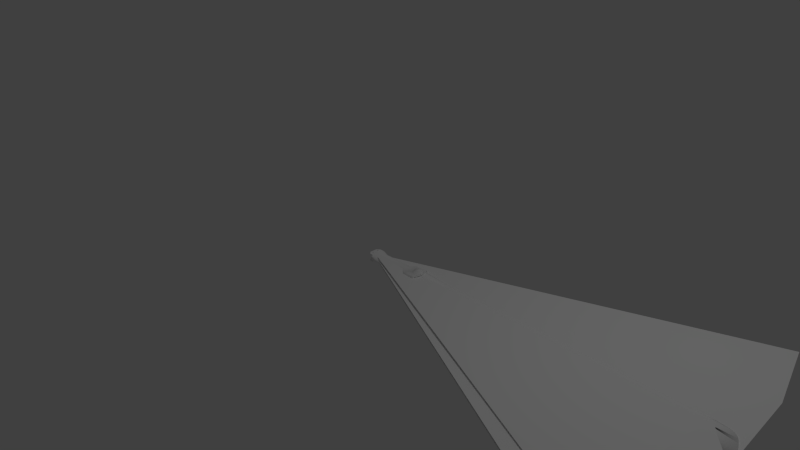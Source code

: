 # Source: blade.blend  (saved by Blender 2.69.0; exported with 4.5.12 LTS)
import bpy
from mathutils import Matrix  # noqa: F401  (used for matrix-valued properties, if any)

bpy.ops.wm.read_factory_settings(use_empty=True)
scene = bpy.context.scene
scene.name = 'Scene'

# ---- collections
col_collection_1 = bpy.data.collections.new('Collection 1'); scene.collection.children.link(col_collection_1)

# ---- materials (node trees are filled in below, after node groups)
mat_defaultwhite_001 = bpy.data.materials.new('DefaultWhite.001')
mat_defaultwhite_001.alpha_threshold = 0.0
mat_defaultwhite_001.use_transparent_shadow = False
mat_defaultwhite_001.diffuse_color = (1.0, 1.0, 1.0, 1.0)
mat_defaultwhite_001.specular_color = (0.5, 0.5, 0.5)
mat_defaultwhite_001.roughness = 0.5
mat_defaultwhite_001.line_color = (0.0, 0.0, 0.0, 1.0)

# ---- node groups
ng_auto_smooth = bpy.data.node_groups.new('Auto Smooth', 'GeometryNodeTree')
_s = ng_auto_smooth.interface.new_socket(name='Geometry', in_out='OUTPUT', socket_type='NodeSocketGeometry')
_s = ng_auto_smooth.interface.new_socket(name='Geometry', in_out='INPUT', socket_type='NodeSocketGeometry')
_s = ng_auto_smooth.interface.new_socket(name='Angle', in_out='INPUT', socket_type='NodeSocketFloat')
_s.subtype = 'ANGLE'
_s.min_value = 0.0
_s.max_value = 3.142
ng_auto_smooth.is_modifier = True
_N = ng_auto_smooth.nodes; _L = ng_auto_smooth.links
n0 = _N.new('NodeGroupOutput'); n0.name = 'Group Output'; n0.location = (480, -100)
n1 = _N.new('NodeGroupInput'); n1.name = 'Group Input'; n1.location = (-420, -300)
n2 = _N.new('NodeGroupInput'); n2.name = 'Group Input.001'; n2.location = (-60, -100)
n3 = _N.new('GeometryNodeSetShadeSmooth'); n3.name = 'Set Shade Smooth'; n3.location = (120, -100)
n3.domain = 'EDGE'
n4 = _N.new('GeometryNodeSetShadeSmooth'); n4.name = 'Set Shade Smooth.001'; n4.location = (300, -100)
n5 = _N.new('GeometryNodeInputMeshEdgeAngle'); n5.name = 'Edge Angle'; n5.location = (-420, -220)
n6 = _N.new('GeometryNodeInputEdgeSmooth'); n6.name = 'Is Edge Smooth'; n6.location = (-60, -160)
n7 = _N.new('GeometryNodeInputShadeSmooth'); n7.name = 'Is Face Smooth'; n7.location = (-240, -340)
n8 = _N.new('FunctionNodeBooleanMath'); n8.name = 'Boolean Math'; n8.location = (-60, -220)
n9 = _N.new('FunctionNodeCompare'); n9.name = 'Compare'; n9.location = (-240, -180)
n9.operation = 'LESS_EQUAL'
_L.new(n5.outputs[0], n9.inputs[0])
_L.new(n4.outputs[0], n0.inputs[0])
_L.new(n1.outputs[1], n9.inputs[1])
_L.new(n9.outputs[0], n8.inputs[0])
_L.new(n7.outputs[0], n8.inputs[1])
_L.new(n2.outputs[0], n3.inputs[0])
_L.new(n6.outputs[0], n3.inputs[1])
_L.new(n3.outputs[0], n4.inputs[0])
_L.new(n8.outputs[0], n3.inputs[2])
n0.is_active_output = True

# ---- material node trees

# ---- world
world_world = bpy.data.worlds.new('World'); scene.world = world_world
world_world.color = (0.05088, 0.05088, 0.05088)
world_world.use_sun_shadow = False
world_world.sun_shadow_jitter_overblur = 0.0
world_world.cycles.sampling_method = 'MANUAL'
world_world.cycles.sample_map_resolution = 256

# ---- cameras
cam_camera = bpy.data.cameras.new('Camera')
cam_camera.clip_end = 100.0
cam_camera.lens = 35.0
cam_camera.sensor_width = 32.0
cam_camera.sensor_height = 18.0
cam_camera.ortho_scale = 7.314
cam_camera.dof.focus_distance = 0.0
cam_camera.dof.aperture_fstop = 128.0

# ---- lights
light_lamp = bpy.data.lights.new('Lamp', 'POINT')
light_lamp.transmission_factor = 0.0
light_lamp.cutoff_distance = 30.0
light_lamp.energy = 100.0
light_lamp.shadow_buffer_clip_start = 1.001
light_lamp.shadow_soft_size = 0.1
light_lamp.shadow_maximum_resolution = 0.006
light_lamp.use_absolute_resolution = True
light_lamp.cycles.use_multiple_importance_sampling = False

# ---- meshes
me_blade4_mesh_001 = bpy.data.meshes.new('blade4.mesh.001')
me_blade4_mesh_001.from_pydata([(4.994, -0.009023, -0.01512), (4.988, -0.002385, 0.02236), (4.994, -0.009445, 0.02221), (4.989, -0.00251, -0.01526), (4.651, -0.01361, 0.02198), (4.649, 0.0421, 0.02314), (4.649, -0.01361, 0.02198), (4.65, 0.04193, 0.02314), (4.932, 0.04187, 0.02325), (4.65, 0.0421, 0.02314), (4.998, -0.01446, 0.02211), (4.939, 0.03793, 0.02317), (4.943, 0.03573, 0.02313), (4.953, 0.02897, 0.02299), (4.958, 0.02503, 0.02291), (4.966, 0.01922, 0.02279), (4.978, 0.008742, 0.02258), (4.648, -0.07076, -0.01225), (5.04, -0.09033, -0.01041), (4.647, -0.24, -0.000271), (5.031, -0.07107, -0.01178), (5.036, -0.08047, -0.01111), (5.037, -0.08235, -0.01097), (5.04, -0.09033, 0.01763), (4.648, -0.07075, 0.01879), (4.647, -0.24, 0.006879), (5.031, -0.07106, 0.01898), (5.036, -0.08057, 0.01831), (5.036, -0.08225, 0.01819), (5.091, -0.2404, 0.000148), (5.091, -0.2404, 0.007224), (5.054, -0.119, 0.01564), (5.069, -0.1562, 0.01307), (5.081, -0.1938, 0.01046), (5.091, -0.2379, 0.0074), (5.091, -0.2259, 0.008231), (5.006, -0.02643, -0.01431), (5.017, -0.04604, 0.02036), (5.018, -0.04615, -0.01319), (5.006, -0.02631, 0.02145), (4.953, 0.02884, -0.01597), (4.943, 0.03536, -0.01612), (4.932, 0.04215, 0.02321), (4.932, 0.04186, -0.01627), (4.931, 0.0423, -0.01621), (4.966, 0.01909, -0.01575), (4.959, 0.02446, -0.01587), (4.978, 0.008616, -0.01551), (5.054, -0.1191, -0.00838), (5.069, -0.1563, -0.005762), (5.081, -0.1939, -0.003117), (4.939, 0.0378, -0.01618), (4.932, 0.0417, -0.01627), (5.002, -0.02101, -0.01462), (5.003, -0.02146, 0.02172), (4.998, -0.01447, -0.015), (4.998, -0.01409, 0.02212), (5.091, -0.2259, -0.000869), (4.998, -0.01422, -0.015), (4.909, 0.05316, -0.01469), (4.915, 0.05038, 0.02202), (4.916, 0.04995, -0.01514), (4.909, 0.05328, 0.02161), (4.65, 0.04192, -0.01664), (4.65, 0.04209, -0.01665), (4.651, -0.01363, -0.01546), (4.649, 0.04209, -0.01665), (4.649, -0.01362, -0.01546), (4.925, 0.04605, 0.02265), (4.925, 0.04592, -0.0157), (4.901, 0.05604, -0.01429), (4.901, 0.05636, 0.02116), (4.9, 0.05671, -0.0142), (4.893, 0.05944, -0.01382), (4.893, 0.05956, 0.0207), (4.899, 0.05708, 0.02106), (4.882, 0.06262, -0.01338), (4.882, 0.06295, 0.02021), (4.93, 0.04279, 0.02312), (4.651, -0.01393, -0.01544), (4.649, 0.08745, -0.0101), (4.65, 0.04223, -0.01663), (4.65, 0.08745, -0.0101), (4.722, 0.08739, -0.01001), (4.874, 0.06505, -0.01304), (4.728, 0.08669, -0.0101), (4.739, 0.08551, -0.01026), (4.741, 0.0853, -0.01029), (4.753, 0.08388, -0.01048), (4.767, 0.08227, -0.01069), (4.779, 0.08069, -0.01091), (4.793, 0.07895, -0.01114), (4.804, 0.07752, -0.01133), (4.816, 0.07571, -0.01158), (4.84, 0.07228, -0.01204), (4.847, 0.07107, -0.01221), (4.865, 0.06741, -0.01271), (4.858, 0.06904, -0.01249), (4.651, -0.01392, 0.02196), (5.091, -0.2384, 7e-06), (5.091, -0.2379, 0.006944), (4.65, 0.04223, 0.02312), (4.649, 0.08746, 0.01656), (4.65, 0.08746, 0.01656), (4.722, 0.0874, 0.0166), (4.875, 0.06508, 0.0199), (4.729, 0.08674, 0.0167), (4.74, 0.08545, 0.01689), (4.742, 0.08528, 0.01692), (4.755, 0.08373, 0.01715), (4.767, 0.08236, 0.01735), (4.78, 0.08065, 0.01761), (4.792, 0.07916, 0.01783), (4.803, 0.07762, 0.01806), (4.814, 0.07605, 0.01829), (4.84, 0.07238, 0.01883), (4.846, 0.07131, 0.01899), (4.864, 0.06769, 0.01952), (4.858, 0.06914, 0.01931), (4.876, 0.06475, -0.01308), (4.878, 0.06413, -0.01317), (4.712, 0.0884, -0.008851), (4.876, 0.06486, 0.01994), (4.877, 0.0643, 0.02002), (4.712, 0.08841, 0.01541), (4.649, 0.09448, -0.001733), (4.685, 0.09104, -0.005756), (4.693, 0.09031, -0.006613), (4.691, 0.09059, 0.01282), (4.649, 0.09448, 0.008201), (4.693, 0.09032, 0.01314), (4.691, 0.0906, 0.01282)], [], [(0, 1, 2), (1, 0, 3), (4, 5, 6), (5, 4, 7), (7, 8, 9), (8, 7, 4), (8, 4, 10), (8, 10, 11), (11, 10, 12), (12, 10, 13), (13, 10, 14), (14, 10, 15), (15, 10, 16), (16, 10, 1), (1, 10, 2), (17, 18, 19), (18, 17, 20), (18, 20, 21), (18, 21, 22), (23, 24, 25), (24, 23, 26), (26, 23, 27), (27, 23, 28), (29, 25, 19), (25, 29, 30), (30, 23, 25), (23, 30, 31), (31, 30, 32), (32, 30, 33), (33, 30, 34), (33, 34, 35), (36, 37, 38), (37, 36, 39), (12, 40, 41), (40, 12, 13), (42, 43, 44), (14, 45, 46), (45, 14, 15), (47, 1, 3), (1, 47, 16), (15, 47, 45), (47, 15, 16), (21, 28, 22), (28, 21, 27), (27, 21, 26), (26, 21, 20), (18, 31, 48), (31, 18, 23), (49, 33, 50), (33, 49, 32), (8, 51, 52), (51, 8, 11), (53, 10, 54), (10, 53, 55), (10, 55, 56), (57, 33, 35), (33, 57, 50), (48, 32, 49), (32, 48, 31), (0, 56, 58), (56, 0, 2), (56, 55, 58), (13, 46, 40), (46, 13, 14), (59, 60, 61), (60, 59, 62), (11, 41, 51), (41, 11, 12), (38, 26, 20), (26, 38, 37), (43, 63, 64), (63, 43, 65), (65, 43, 55), (55, 43, 52), (55, 52, 51), (55, 51, 41), (55, 41, 40), (55, 40, 46), (55, 46, 45), (55, 45, 47), (55, 47, 3), (55, 3, 0), (66, 65, 67), (65, 66, 63), (61, 68, 69), (68, 61, 60), (70, 62, 59), (62, 70, 71), (72, 71, 70), (71, 72, 73), (71, 73, 74), (71, 74, 75), (76, 74, 73), (74, 76, 77), (53, 39, 36), (39, 53, 54), (18, 28, 23), (28, 18, 22), (69, 42, 44), (42, 69, 78), (42, 52, 43), (52, 42, 8), (78, 69, 68), (55, 79, 65), (67, 20, 17), (20, 67, 79), (20, 79, 55), (20, 55, 53), (20, 53, 36), (20, 36, 38), (80, 81, 66), (81, 80, 82), (81, 82, 83), (81, 83, 84), (84, 83, 85), (84, 85, 86), (84, 86, 87), (84, 87, 88), (84, 88, 89), (84, 89, 90), (84, 90, 91), (84, 91, 92), (84, 92, 93), (84, 93, 94), (84, 94, 95), (84, 95, 96), (96, 95, 97), (26, 6, 24), (6, 26, 98), (98, 26, 10), (10, 26, 54), (54, 26, 39), (39, 26, 37), (10, 4, 98), (99, 30, 29), (30, 99, 100), (101, 102, 5), (102, 101, 103), (103, 101, 104), (104, 101, 105), (104, 105, 106), (106, 105, 107), (107, 105, 108), (108, 105, 109), (109, 105, 110), (110, 105, 111), (111, 105, 112), (112, 105, 113), (113, 105, 114), (114, 105, 115), (115, 105, 116), (116, 105, 117), (116, 117, 118), (84, 64, 81), (64, 84, 43), (43, 84, 119), (43, 119, 120), (43, 120, 76), (43, 76, 73), (43, 73, 72), (43, 72, 70), (43, 70, 59), (43, 59, 61), (43, 61, 69), (43, 69, 44), (121, 83, 82), (9, 105, 101), (105, 9, 8), (105, 8, 122), (122, 8, 123), (123, 8, 77), (77, 8, 74), (74, 8, 75), (75, 8, 71), (71, 8, 62), (62, 8, 60), (60, 8, 78), (60, 78, 68), (78, 8, 42), (104, 124, 103), (125, 82, 80), (82, 125, 121), (121, 125, 126), (121, 126, 127), (102, 128, 129), (128, 102, 130), (130, 102, 124), (124, 102, 103), (130, 131, 128), (57, 100, 99), (100, 57, 34), (34, 57, 35), (120, 77, 76), (77, 120, 123), (119, 123, 120), (123, 119, 122), (84, 122, 119), (122, 84, 105), (96, 105, 84), (105, 96, 117), (97, 117, 96), (117, 97, 118), (95, 118, 97), (118, 95, 116), (94, 116, 95), (116, 94, 115), (93, 115, 94), (115, 93, 114), (92, 114, 93), (114, 92, 113), (91, 113, 92), (113, 91, 112), (90, 112, 91), (112, 90, 111), (89, 111, 90), (111, 89, 110), (88, 110, 89), (110, 88, 109), (87, 109, 88), (109, 87, 108), (86, 108, 87), (108, 86, 107), (85, 107, 86), (107, 85, 106), (83, 106, 85), (106, 83, 104), (121, 104, 83), (104, 121, 124), (127, 124, 121), (124, 127, 130), (128, 125, 129), (128, 126, 125), (128, 127, 126), (18, 29, 19), (29, 18, 48), (29, 48, 49), (29, 49, 50), (29, 50, 57), (29, 57, 99), (130, 127, 131), (128, 131, 127)])
me_blade4_mesh_001.polygons.foreach_set('use_smooth', [True] * 241)
_uv = me_blade4_mesh_001.uv_layers.new(name='UVMap')
_uv.uv.foreach_set('vector', [0.958, 0.2408, 0.957, 0.242, 0.958, 0.2407, 0.957, 0.242, 0.958, 0.2408, 0.957, 0.242, 0.8935, 0.2399, 0.8931, 0.2504, 0.893, 0.2399, 0.8931, 0.2504, 0.8935, 0.2399, 0.8933, 0.2504, 0.8933, 0.2504, 0.9464, 0.2504, 0.8933, 0.2504, 0.9464, 0.2504, 0.8933, 0.2504, 0.8935, 0.2399, 0.9464, 0.2504, 0.8935, 0.2399, 0.9588, 0.2397, 0.9464, 0.2504, 0.9588, 0.2397, 0.9477, 0.2496, 0.9477, 0.2496, 0.9588, 0.2397, 0.9484, 0.2492, 0.9484, 0.2492, 0.9588, 0.2397, 0.9504, 0.2479, 0.9504, 0.2479, 0.9588, 0.2397, 0.9513, 0.2472, 0.9513, 0.2472, 0.9588, 0.2397, 0.9528, 0.2461, 0.9528, 0.2461, 0.9588, 0.2397, 0.955, 0.2441, 0.955, 0.2441, 0.9588, 0.2397, 0.957, 0.242, 0.957, 0.242, 0.9588, 0.2397, 0.958, 0.2407, 0.893, 0.2291, 0.9668, 0.2255, 0.8928, 0.1973, 0.9668, 0.2255, 0.893, 0.2291, 0.9649, 0.2291, 0.9668, 0.2255, 0.9649, 0.2291, 0.9659, 0.2273, 0.9668, 0.2255, 0.9659, 0.2273, 0.9661, 0.227, 0.9668, 0.2255, 0.8929, 0.2291, 0.8928, 0.1973, 0.8929, 0.2291, 0.9668, 0.2255, 0.9649, 0.2291, 0.9649, 0.2291, 0.9668, 0.2255, 0.9659, 0.2273, 0.9659, 0.2273, 0.9668, 0.2255, 0.966, 0.227, 0.9762, 0.1972, 0.8928, 0.1973, 0.8928, 0.1973, 0.8928, 0.1973, 0.9762, 0.1972, 0.9762, 0.1972, 0.9762, 0.1972, 0.9668, 0.2255, 0.8928, 0.1973, 0.9668, 0.2255, 0.9762, 0.1972, 0.9693, 0.2201, 0.9693, 0.2201, 0.9762, 0.1972, 0.9721, 0.2131, 0.9721, 0.2131, 0.9762, 0.1972, 0.9745, 0.206, 0.9745, 0.206, 0.9762, 0.1972, 0.9762, 0.1977, 0.9745, 0.206, 0.9762, 0.1977, 0.9762, 0.1999, 0.9603, 0.2375, 0.9625, 0.2338, 0.9625, 0.2338, 0.9625, 0.2338, 0.9603, 0.2375, 0.9603, 0.2375, 0.9484, 0.2492, 0.9504, 0.2479, 0.9485, 0.2491, 0.9504, 0.2479, 0.9484, 0.2492, 0.9504, 0.2479, 0.9463, 0.2504, 0.9464, 0.2504, 0.9462, 0.2504, 0.9513, 0.2472, 0.9528, 0.2461, 0.9515, 0.2471, 0.9528, 0.2461, 0.9513, 0.2472, 0.9528, 0.2461, 0.955, 0.2441, 0.957, 0.242, 0.957, 0.242, 0.957, 0.242, 0.955, 0.2441, 0.955, 0.2441, 0.9528, 0.2461, 0.955, 0.2441, 0.9528, 0.2461, 0.955, 0.2441, 0.9528, 0.2461, 0.955, 0.2441, 0.9659, 0.2273, 0.966, 0.227, 0.9661, 0.227, 0.966, 0.227, 0.9659, 0.2273, 0.9659, 0.2273, 0.9659, 0.2273, 0.9659, 0.2273, 0.9649, 0.2291, 0.9649, 0.2291, 0.9659, 0.2273, 0.9649, 0.2291, 0.9668, 0.2255, 0.9693, 0.2201, 0.9693, 0.22, 0.9693, 0.2201, 0.9668, 0.2255, 0.9668, 0.2255, 0.9721, 0.213, 0.9745, 0.206, 0.9745, 0.206, 0.9745, 0.206, 0.9721, 0.213, 0.9721, 0.2131, 0.9464, 0.2504, 0.9478, 0.2496, 0.9464, 0.2503, 0.9478, 0.2496, 0.9464, 0.2504, 0.9477, 0.2496, 0.9596, 0.2385, 0.9588, 0.2397, 0.9597, 0.2384, 0.9588, 0.2397, 0.9596, 0.2385, 0.9588, 0.2397, 0.9588, 0.2397, 0.9588, 0.2397, 0.9587, 0.2398, 0.9762, 0.1999, 0.9745, 0.206, 0.9762, 0.1999, 0.9745, 0.206, 0.9762, 0.1999, 0.9745, 0.206, 0.9693, 0.22, 0.9721, 0.2131, 0.9721, 0.213, 0.9721, 0.2131, 0.9693, 0.22, 0.9693, 0.2201, 0.958, 0.2408, 0.9587, 0.2398, 0.9588, 0.2398, 0.9587, 0.2398, 0.958, 0.2408, 0.958, 0.2407, 0.9587, 0.2398, 0.9588, 0.2397, 0.9588, 0.2398, 0.9504, 0.2479, 0.9515, 0.2471, 0.9504, 0.2479, 0.9515, 0.2471, 0.9504, 0.2479, 0.9513, 0.2472, 0.942, 0.2525, 0.9432, 0.252, 0.9433, 0.2519, 0.9432, 0.252, 0.942, 0.2525, 0.942, 0.2525, 0.9477, 0.2496, 0.9485, 0.2491, 0.9478, 0.2496, 0.9485, 0.2491, 0.9477, 0.2496, 0.9484, 0.2492, 0.9625, 0.2338, 0.9649, 0.2291, 0.9649, 0.2291, 0.9649, 0.2291, 0.9625, 0.2338, 0.9625, 0.2338, 0.9464, 0.2504, 0.8933, 0.2504, 0.8933, 0.2504, 0.8933, 0.2504, 0.9464, 0.2504, 0.8935, 0.2399, 0.8935, 0.2399, 0.9464, 0.2504, 0.9588, 0.2397, 0.9588, 0.2397, 0.9464, 0.2504, 0.9464, 0.2503, 0.9588, 0.2397, 0.9464, 0.2503, 0.9478, 0.2496, 0.9588, 0.2397, 0.9478, 0.2496, 0.9485, 0.2491, 0.9588, 0.2397, 0.9485, 0.2491, 0.9504, 0.2479, 0.9588, 0.2397, 0.9504, 0.2479, 0.9515, 0.2471, 0.9588, 0.2397, 0.9515, 0.2471, 0.9528, 0.2461, 0.9588, 0.2397, 0.9528, 0.2461, 0.955, 0.2441, 0.9588, 0.2397, 0.955, 0.2441, 0.957, 0.242, 0.9588, 0.2397, 0.957, 0.242, 0.958, 0.2408, 0.8931, 0.2504, 0.8935, 0.2399, 0.893, 0.2399, 0.8935, 0.2399, 0.8931, 0.2504, 0.8933, 0.2504, 0.9433, 0.2519, 0.945, 0.2511, 0.945, 0.2511, 0.945, 0.2511, 0.9433, 0.2519, 0.9432, 0.252, 0.9406, 0.253, 0.942, 0.2525, 0.942, 0.2525, 0.942, 0.2525, 0.9406, 0.253, 0.9405, 0.2531, 0.9403, 0.2532, 0.9405, 0.2531, 0.9406, 0.253, 0.9405, 0.2531, 0.9403, 0.2532, 0.939, 0.2537, 0.9405, 0.2531, 0.939, 0.2537, 0.9389, 0.2537, 0.9405, 0.2531, 0.9389, 0.2537, 0.9401, 0.2532, 0.937, 0.2543, 0.9389, 0.2537, 0.939, 0.2537, 0.9389, 0.2537, 0.937, 0.2543, 0.9369, 0.2543, 0.9596, 0.2385, 0.9603, 0.2375, 0.9603, 0.2375, 0.9603, 0.2375, 0.9596, 0.2385, 0.9597, 0.2384, 0.9668, 0.2255, 0.966, 0.227, 0.9668, 0.2255, 0.966, 0.227, 0.9668, 0.2255, 0.9661, 0.227, 0.945, 0.2511, 0.9463, 0.2504, 0.9462, 0.2504, 0.9463, 0.2504, 0.945, 0.2511, 0.9461, 0.2505, 0.9463, 0.2504, 0.9464, 0.2503, 0.9464, 0.2504, 0.9464, 0.2503, 0.9463, 0.2504, 0.9464, 0.2504, 0.9461, 0.2505, 0.945, 0.2511, 0.945, 0.2511, 0.9588, 0.2397, 0.8935, 0.2398, 0.8935, 0.2399, 0.893, 0.2399, 0.9649, 0.2291, 0.893, 0.2291, 0.9649, 0.2291, 0.893, 0.2399, 0.8935, 0.2398, 0.9649, 0.2291, 0.8935, 0.2398, 0.9588, 0.2397, 0.9649, 0.2291, 0.9588, 0.2397, 0.9596, 0.2385, 0.9649, 0.2291, 0.9596, 0.2385, 0.9603, 0.2375, 0.9649, 0.2291, 0.9603, 0.2375, 0.9625, 0.2338, 0.8931, 0.2589, 0.8933, 0.2504, 0.8931, 0.2504, 0.8933, 0.2504, 0.8931, 0.2589, 0.8932, 0.2589, 0.8933, 0.2504, 0.8932, 0.2589, 0.9067, 0.2589, 0.8933, 0.2504, 0.9067, 0.2589, 0.9355, 0.2547, 0.9355, 0.2547, 0.9067, 0.2589, 0.908, 0.2588, 0.9355, 0.2547, 0.908, 0.2588, 0.91, 0.2586, 0.9355, 0.2547, 0.91, 0.2586, 0.9103, 0.2585, 0.9355, 0.2547, 0.9103, 0.2585, 0.9126, 0.2583, 0.9355, 0.2547, 0.9126, 0.2583, 0.9153, 0.258, 0.9355, 0.2547, 0.9153, 0.258, 0.9176, 0.2577, 0.9355, 0.2547, 0.9176, 0.2577, 0.9201, 0.2573, 0.9355, 0.2547, 0.9201, 0.2573, 0.9222, 0.2571, 0.9355, 0.2547, 0.9222, 0.2571, 0.9246, 0.2567, 0.9355, 0.2547, 0.9246, 0.2567, 0.9291, 0.2561, 0.9355, 0.2547, 0.9291, 0.2561, 0.9303, 0.2559, 0.9355, 0.2547, 0.9303, 0.2559, 0.9337, 0.2552, 0.9337, 0.2552, 0.9303, 0.2559, 0.9325, 0.2555, 0.9649, 0.2291, 0.893, 0.2399, 0.8929, 0.2291, 0.893, 0.2399, 0.9649, 0.2291, 0.8935, 0.2399, 0.8935, 0.2399, 0.9649, 0.2291, 0.9588, 0.2397, 0.9588, 0.2397, 0.9649, 0.2291, 0.9597, 0.2384, 0.9597, 0.2384, 0.9649, 0.2291, 0.9603, 0.2375, 0.9603, 0.2375, 0.9649, 0.2291, 0.9625, 0.2338, 0.9588, 0.2397, 0.8935, 0.2399, 0.8935, 0.2399, 0.9762, 0.1976, 0.9762, 0.1972, 0.9762, 0.1972, 0.9762, 0.1972, 0.9762, 0.1976, 0.9762, 0.1977, 0.8933, 0.2504, 0.8931, 0.2589, 0.8931, 0.2504, 0.8931, 0.2589, 0.8933, 0.2504, 0.8932, 0.2589, 0.8932, 0.2589, 0.8933, 0.2504, 0.9069, 0.2589, 0.9069, 0.2589, 0.8933, 0.2504, 0.9356, 0.2547, 0.9069, 0.2589, 0.9356, 0.2547, 0.9081, 0.2588, 0.9081, 0.2588, 0.9356, 0.2547, 0.9102, 0.2586, 0.9102, 0.2586, 0.9356, 0.2547, 0.9105, 0.2585, 0.9105, 0.2585, 0.9356, 0.2547, 0.913, 0.2582, 0.913, 0.2582, 0.9356, 0.2547, 0.9152, 0.258, 0.9152, 0.258, 0.9356, 0.2547, 0.9177, 0.2577, 0.9177, 0.2577, 0.9356, 0.2547, 0.9199, 0.2574, 0.9199, 0.2574, 0.9356, 0.2547, 0.9222, 0.2571, 0.9222, 0.2571, 0.9356, 0.2547, 0.9242, 0.2568, 0.9242, 0.2568, 0.9356, 0.2547, 0.9291, 0.2561, 0.9291, 0.2561, 0.9356, 0.2547, 0.9302, 0.2559, 0.9302, 0.2559, 0.9356, 0.2547, 0.9336, 0.2552, 0.9302, 0.2559, 0.9336, 0.2552, 0.9324, 0.2555, 0.9355, 0.2547, 0.8933, 0.2504, 0.8933, 0.2504, 0.8933, 0.2504, 0.9355, 0.2547, 0.9464, 0.2504, 0.9464, 0.2504, 0.9355, 0.2547, 0.9358, 0.2547, 0.9464, 0.2504, 0.9358, 0.2547, 0.9361, 0.2545, 0.9464, 0.2504, 0.9361, 0.2545, 0.937, 0.2543, 0.9464, 0.2504, 0.937, 0.2543, 0.939, 0.2537, 0.9464, 0.2504, 0.939, 0.2537, 0.9403, 0.2532, 0.9464, 0.2504, 0.9403, 0.2532, 0.9406, 0.253, 0.9464, 0.2504, 0.9406, 0.253, 0.942, 0.2525, 0.9464, 0.2504, 0.942, 0.2525, 0.9433, 0.2519, 0.9464, 0.2504, 0.9433, 0.2519, 0.945, 0.2511, 0.9464, 0.2504, 0.945, 0.2511, 0.9462, 0.2504, 0.9049, 0.2591, 0.9067, 0.2589, 0.8932, 0.2589, 0.8933, 0.2504, 0.9356, 0.2547, 0.8933, 0.2504, 0.9356, 0.2547, 0.8933, 0.2504, 0.9464, 0.2504, 0.9356, 0.2547, 0.9464, 0.2504, 0.9357, 0.2547, 0.9357, 0.2547, 0.9464, 0.2504, 0.9361, 0.2546, 0.9361, 0.2546, 0.9464, 0.2504, 0.9369, 0.2543, 0.9369, 0.2543, 0.9464, 0.2504, 0.9389, 0.2537, 0.9389, 0.2537, 0.9464, 0.2504, 0.9401, 0.2532, 0.9401, 0.2532, 0.9464, 0.2504, 0.9405, 0.2531, 0.9405, 0.2531, 0.9464, 0.2504, 0.942, 0.2525, 0.942, 0.2525, 0.9464, 0.2504, 0.9432, 0.252, 0.9432, 0.252, 0.9464, 0.2504, 0.9461, 0.2505, 0.9432, 0.252, 0.9461, 0.2505, 0.945, 0.2511, 0.9461, 0.2505, 0.9464, 0.2504, 0.9463, 0.2504, 0.9069, 0.2589, 0.905, 0.2591, 0.8932, 0.2589, 0.8931, 0.2603, 0.8932, 0.2589, 0.8931, 0.2589, 0.8932, 0.2589, 0.8931, 0.2603, 0.9049, 0.2591, 0.9049, 0.2591, 0.8931, 0.2603, 0.8998, 0.2596, 0.9049, 0.2591, 0.8998, 0.2596, 0.9014, 0.2595, 0.8931, 0.2589, 0.9009, 0.2595, 0.8931, 0.2603, 0.9009, 0.2595, 0.8931, 0.2589, 0.9015, 0.2595, 0.9015, 0.2595, 0.8931, 0.2589, 0.905, 0.2591, 0.905, 0.2591, 0.8931, 0.2589, 0.8932, 0.2589, 0.9015, 0.2595, 0.9009, 0.2595, 0.9009, 0.2595, 0.9762, 0.1999, 0.9762, 0.1977, 0.9762, 0.1976, 0.9762, 0.1977, 0.9762, 0.1999, 0.9762, 0.1977, 0.9762, 0.1977, 0.9762, 0.1999, 0.9762, 0.1999, 0.9361, 0.2545, 0.9369, 0.2543, 0.937, 0.2543, 0.9369, 0.2543, 0.9361, 0.2545, 0.9361, 0.2546, 0.9358, 0.2547, 0.9361, 0.2546, 0.9361, 0.2545, 0.9361, 0.2546, 0.9358, 0.2547, 0.9357, 0.2547, 0.9355, 0.2547, 0.9357, 0.2547, 0.9358, 0.2547, 0.9357, 0.2547, 0.9355, 0.2547, 0.9356, 0.2547, 0.9337, 0.2552, 0.9356, 0.2547, 0.9355, 0.2547, 0.9356, 0.2547, 0.9337, 0.2552, 0.9336, 0.2552, 0.9325, 0.2555, 0.9336, 0.2552, 0.9337, 0.2552, 0.9336, 0.2552, 0.9325, 0.2555, 0.9324, 0.2555, 0.9303, 0.2559, 0.9324, 0.2555, 0.9325, 0.2555, 0.9324, 0.2555, 0.9303, 0.2559, 0.9302, 0.2559, 0.9291, 0.2561, 0.9302, 0.2559, 0.9303, 0.2559, 0.9302, 0.2559, 0.9291, 0.2561, 0.9291, 0.2561, 0.9246, 0.2567, 0.9291, 0.2561, 0.9291, 0.2561, 0.9291, 0.2561, 0.9246, 0.2567, 0.9242, 0.2568, 0.9222, 0.2571, 0.9242, 0.2568, 0.9246, 0.2567, 0.9242, 0.2568, 0.9222, 0.2571, 0.9222, 0.2571, 0.9201, 0.2573, 0.9222, 0.2571, 0.9222, 0.2571, 0.9222, 0.2571, 0.9201, 0.2573, 0.9199, 0.2574, 0.9176, 0.2577, 0.9199, 0.2574, 0.9201, 0.2573, 0.9199, 0.2574, 0.9176, 0.2577, 0.9177, 0.2577, 0.9153, 0.258, 0.9177, 0.2577, 0.9176, 0.2577, 0.9177, 0.2577, 0.9153, 0.258, 0.9152, 0.258, 0.9126, 0.2583, 0.9152, 0.258, 0.9153, 0.258, 0.9152, 0.258, 0.9126, 0.2583, 0.913, 0.2582, 0.9103, 0.2585, 0.913, 0.2582, 0.9126, 0.2583, 0.913, 0.2582, 0.9103, 0.2585, 0.9105, 0.2585, 0.91, 0.2586, 0.9105, 0.2585, 0.9103, 0.2585, 0.9105, 0.2585, 0.91, 0.2586, 0.9102, 0.2586, 0.908, 0.2588, 0.9102, 0.2586, 0.91, 0.2586, 0.9102, 0.2586, 0.908, 0.2588, 0.9081, 0.2588, 0.9067, 0.2589, 0.9081, 0.2588, 0.908, 0.2588, 0.9081, 0.2588, 0.9067, 0.2589, 0.9069, 0.2589, 0.9049, 0.2591, 0.9069, 0.2589, 0.9067, 0.2589, 0.9069, 0.2589, 0.9049, 0.2591, 0.905, 0.2591, 0.9014, 0.2595, 0.905, 0.2591, 0.9049, 0.2591, 0.905, 0.2591, 0.9014, 0.2595, 0.9015, 0.2595, 0.9009, 0.2595, 0.8931, 0.2603, 0.8931, 0.2603, 0.9009, 0.2595, 0.8998, 0.2596, 0.8931, 0.2603, 0.9009, 0.2595, 0.9014, 0.2595, 0.8998, 0.2596, 0.9668, 0.2255, 0.9762, 0.1972, 0.8928, 0.1973, 0.9762, 0.1972, 0.9668, 0.2255, 0.9693, 0.22, 0.9762, 0.1972, 0.9693, 0.22, 0.9721, 0.213, 0.9762, 0.1972, 0.9721, 0.213, 0.9745, 0.206, 0.9762, 0.1972, 0.9745, 0.206, 0.9762, 0.1999, 0.9762, 0.1972, 0.9762, 0.1999, 0.9762, 0.1976, 0.9015, 0.2595, 0.9014, 0.2595, 0.9009, 0.2595, 0.9009, 0.2595, 0.9009, 0.2595, 0.9014, 0.2595])
me_blade4_mesh_001.materials.append(mat_defaultwhite_001)
me_blade4_mesh_001.use_remesh_preserve_volume = False
me_blade4_mesh_001.use_remesh_preserve_attributes = False
me_blade4_mesh_001.use_mirror_vertex_groups = False
me_blade4_mesh_001.update()
me_blade1_mesh_001 = bpy.data.meshes.new('blade1.mesh.001')
me_blade1_mesh_001.from_pydata([(0.7706, -0.06092, -0.03869), (0.7815, -0.0599, -0.05179), (0.78, -0.06318, -0.04007), (0.8028, 0.08782, 0.04689), (0.7829, 0.0805, 0.04645), (0.8027, 0.06916, 0.04886), (0.8028, 0.06914, -0.04961), (0.7827, 0.06169, -0.05233), (0.7812, 0.06428, -0.05002), (0.7829, 0.08048, -0.04725), (0.752, 0.04899, -0.04492), (1.293, -0.004905, -0.02026), (0.8526, -0.02686, -0.03958), (0.8569, -0.001313, -0.04539), (0.8415, -0.04869, -0.03364), (1.295, 0.045, -0.02141), (0.8526, 0.02634, -0.0482), (0.8416, 0.04833, -0.04901), (0.8239, 0.06312, -0.0487), (1.293, -0.004896, 0.0206), (0.8568, -0.001293, 0.04479), (0.8525, -0.02685, 0.03898), (0.8414, -0.04868, 0.03303), (1.295, 0.04501, 0.02173), (0.8415, 0.04835, 0.04835), (0.8526, 0.02636, 0.04758), (0.8238, 0.06314, 0.048), (0.6766, 0.03763, -0.0388), (0.6766, 0.03623, -0.05263), (0.6765, -0.04326, -0.05191), (0.7521, 0.04899, -0.03872), (0.7646, 0.04708, -0.05253), (0.8234, 0.06058, -0.05245), (0.8403, 0.04647, -0.0533), (0.8508, 0.0255, -0.05312), (0.8232, 0.04659, -0.05332), (0.8033, 0.06633, -0.05203), (0.6768, -0.04404, -0.0388), (0.8238, 0.09086, 0.04668), (0.8239, 0.09786, 0.01511), (0.8032, -0.06923, 0.02952), (0.7799, -0.06317, 0.03932), (0.8003, -0.08235, 0.02608), (0.8232, -0.06408, 0.03123), (0.8233, -0.09155, -0.02439), (0.8003, -0.08236, -0.02677), (0.8233, -0.09154, 0.02375), (0.8029, 0.09483, 0.01769), (0.752, 0.049, 0.04406), (0.7829, 0.0875, 0.02145), (0.752, 0.049, 0.03787), (0.8032, -0.06925, -0.03022), (0.8549, -0.000881, -0.05291), (0.8508, -0.02525, -0.05254), (0.8232, -0.06409, -0.03188), (0.8402, -0.04607, -0.05211), (0.8228, -0.06076, -0.05181), (0.8239, 0.09785, -0.01583), (0.8239, 0.09084, -0.0474), (0.8029, 0.0878, -0.04766), (0.8029, 0.09483, -0.01846), (0.7829, 0.08749, -0.02225), (1.291, -0.06785, -0.01664), (1.286, -0.2371, -0.003664), (1.297, 0.09738, -0.005234), (1.297, 0.09036, -0.0143), (1.286, -0.2371, 0.00409), (1.297, 0.09739, 0.00554), (1.291, -0.06784, 0.01701), (1.297, 0.09037, 0.01461), (2.153, 0.08949, 0.0152), (2.153, 0.09651, 0.006342), (2.152, 0.04413, 0.02216), (2.149, -0.06872, 0.01754), (2.153, 0.09651, -0.004179), (2.153, 0.08948, -0.01303), (2.152, 0.04412, -0.01998), (2.149, -0.06872, -0.01532), (0.823, -0.01152, -0.05286), (0.7705, -0.06091, 0.03793), (0.8037, -0.06568, -0.05154), (2.145, -0.238, 0.004931), (2.145, -0.238, -0.002642), (0.7811, 0.06431, 0.04922), (0.753, -0.01262, -0.03883), (2.15, -0.007531, -0.01881), (2.15, -0.007521, 0.02101), (0.8548, -0.000858, 0.0523), (0.8229, -0.0115, 0.05219), (0.8507, -0.02523, 0.05193), (0.8401, -0.04605, 0.05148), (0.8227, -0.06074, 0.05116), (0.8232, 0.04662, 0.05262), (0.8402, 0.04649, 0.05264), (0.8508, 0.02552, 0.05249), (0.8233, 0.06061, 0.05174), (0.8036, -0.06566, 0.05085), (0.8032, 0.06635, 0.05128), (0.7826, 0.06171, 0.05154), (0.7645, 0.0471, 0.05171), (0.7814, -0.05987, 0.05105), (0.6765, 0.03765, 0.03779), (0.6765, -0.04324, 0.05093), (0.6765, 0.03625, 0.05162), (0.6768, -0.04402, 0.03782), (0.753, -0.01261, 0.03799)], [], [(0, 1, 2), (3, 4, 5), (6, 7, 8), (9, 8, 10), (11, 12, 13), (11, 14, 12), (15, 16, 17), (15, 17, 18), (19, 20, 21), (19, 21, 22), (23, 24, 25), (23, 26, 24), (27, 28, 29), (30, 10, 28), (31, 29, 10), (18, 32, 6), (18, 17, 33), (17, 16, 34), (16, 13, 34), (35, 29, 31), (35, 7, 36), (33, 35, 32), (37, 29, 1), (3, 38, 39), (26, 3, 5), (40, 41, 42), (43, 40, 42), (44, 42, 45), (42, 44, 46), (3, 47, 4), (48, 49, 50), (51, 2, 1), (7, 31, 10), (52, 13, 12), (53, 12, 14), (54, 55, 14), (51, 56, 54), (57, 58, 59), (18, 6, 59), (45, 0, 2), (59, 6, 8), (44, 45, 54), (60, 59, 9), (61, 10, 30), (62, 63, 54), (64, 58, 57), (11, 54, 14), (15, 11, 16), (65, 18, 58), (66, 43, 46), (38, 67, 39), (19, 43, 68), (19, 25, 20), (69, 38, 26), (70, 71, 69), (70, 23, 72), (73, 68, 66), (74, 75, 65), (75, 76, 15), (77, 63, 62), (27, 29, 37), (30, 28, 27), (10, 29, 28), (32, 36, 6), (18, 33, 32), (17, 34, 33), (34, 13, 52), (55, 56, 1), (35, 78, 29), (35, 31, 7), (52, 53, 78), (0, 37, 1), (3, 39, 47), (38, 3, 26), (41, 79, 42), (46, 43, 42), (4, 47, 49), (4, 49, 48), (51, 1, 80), (7, 10, 8), (52, 12, 53), (53, 14, 55), (54, 56, 55), (51, 80, 56), (57, 59, 60), (58, 18, 59), (51, 45, 2), (59, 8, 9), (54, 45, 51), (60, 9, 61), (61, 9, 10), (63, 44, 54), (64, 65, 58), (11, 62, 54), (11, 13, 16), (65, 15, 18), (68, 43, 66), (38, 69, 67), (19, 22, 43), (23, 25, 19), (69, 26, 23), (69, 71, 67), (70, 69, 23), (73, 66, 81), (74, 65, 64), (75, 15, 65), (77, 82, 63), (32, 35, 36), (4, 48, 83), (5, 4, 83), (36, 7, 6), (56, 80, 1), (78, 1, 29), (0, 84, 37), (15, 85, 11), (85, 15, 76), (11, 77, 62), (77, 11, 85), (86, 23, 19), (23, 86, 72), (73, 19, 68), (19, 73, 86), (82, 66, 63), (66, 82, 81), (63, 46, 44), (46, 63, 66), (39, 64, 57), (64, 39, 67), (64, 67, 74), (71, 74, 67), (35, 52, 78), (52, 35, 33), (52, 33, 34), (78, 55, 1), (55, 78, 53), (87, 88, 89), (90, 88, 91), (88, 90, 89), (87, 92, 88), (92, 87, 93), (93, 87, 94), (93, 95, 92), (88, 96, 91), (92, 97, 98), (92, 98, 99), (88, 100, 96), (95, 97, 92), (101, 102, 103), (101, 104, 102), (45, 79, 0), (79, 45, 42), (84, 30, 37), (30, 27, 37), (105, 30, 84), (30, 105, 50), (50, 61, 30), (61, 50, 49), (49, 60, 61), (60, 49, 47), (79, 84, 0), (84, 79, 105), (47, 57, 60), (57, 47, 39), (100, 102, 104), (100, 104, 79), (100, 79, 41), (88, 102, 100), (79, 104, 105), (92, 102, 88), (92, 99, 102), (105, 104, 50), (50, 104, 101), (103, 50, 101), (99, 48, 102), (48, 103, 102), (103, 48, 50), (98, 48, 99), (98, 83, 48), (97, 83, 98), (97, 5, 83), (95, 26, 5), (95, 5, 97), (93, 26, 95), (93, 24, 26), (24, 93, 94), (24, 94, 25), (25, 94, 20), (94, 87, 20), (87, 21, 20), (87, 89, 21), (89, 22, 21), (89, 90, 22), (90, 43, 22), (90, 91, 43), (91, 40, 43), (91, 96, 40), (100, 40, 96), (100, 41, 40)])
me_blade1_mesh_001.polygons.foreach_set('use_smooth', [True] * 198)
_uv = me_blade1_mesh_001.uv_layers.new(name='UVMap')
_uv.uv.foreach_set('vector', [0.149, 0.229, 0.1511, 0.2292, 0.1508, 0.2286, 0.1551, 0.257, 0.1513, 0.2556, 0.155, 0.2535, 0.1551, 0.2535, 0.1513, 0.2521, 0.151, 0.2526, 0.1513, 0.2556, 0.151, 0.2526, 0.1455, 0.2497, 0.2474, 0.2396, 0.1644, 0.2354, 0.1652, 0.2402, 0.2474, 0.2396, 0.1623, 0.2313, 0.1644, 0.2354, 0.2477, 0.249, 0.1644, 0.2454, 0.1624, 0.2496, 0.2477, 0.249, 0.1624, 0.2496, 0.159, 0.2524, 0.2474, 0.2396, 0.1652, 0.2402, 0.1644, 0.2354, 0.2474, 0.2396, 0.1644, 0.2354, 0.1623, 0.2313, 0.2477, 0.249, 0.1623, 0.2496, 0.1644, 0.2455, 0.2477, 0.249, 0.159, 0.2524, 0.1623, 0.2496, 0.1313, 0.2476, 0.1313, 0.2473, 0.1313, 0.2323, 0.1455, 0.2497, 0.1455, 0.2497, 0.1313, 0.2473, 0.1479, 0.2494, 0.1313, 0.2323, 0.1455, 0.2497, 0.159, 0.2524, 0.1589, 0.2519, 0.1551, 0.2535, 0.159, 0.2524, 0.1624, 0.2496, 0.1621, 0.2492, 0.1624, 0.2496, 0.1644, 0.2454, 0.1641, 0.2453, 0.1644, 0.2454, 0.1652, 0.2402, 0.1641, 0.2453, 0.1589, 0.2493, 0.1313, 0.2323, 0.1479, 0.2494, 0.1589, 0.2493, 0.1513, 0.2521, 0.1552, 0.253, 0.1621, 0.2492, 0.1589, 0.2493, 0.1589, 0.2519, 0.1313, 0.2322, 0.1313, 0.2323, 0.1511, 0.2292, 0.1551, 0.257, 0.159, 0.2576, 0.159, 0.2589, 0.159, 0.2524, 0.1551, 0.257, 0.155, 0.2535, 0.1551, 0.2275, 0.1507, 0.2286, 0.1546, 0.225, 0.1589, 0.2284, 0.1551, 0.2275, 0.1546, 0.225, 0.1589, 0.2232, 0.1546, 0.225, 0.1546, 0.225, 0.1546, 0.225, 0.1589, 0.2232, 0.1589, 0.2233, 0.1551, 0.257, 0.1551, 0.2583, 0.1513, 0.2556, 0.1455, 0.2497, 0.1513, 0.257, 0.1455, 0.2497, 0.1551, 0.2274, 0.1508, 0.2286, 0.1511, 0.2292, 0.1513, 0.2521, 0.1479, 0.2494, 0.1455, 0.2497, 0.1649, 0.2403, 0.1652, 0.2402, 0.1644, 0.2354, 0.1641, 0.2357, 0.1644, 0.2354, 0.1623, 0.2313, 0.1589, 0.2284, 0.1621, 0.2318, 0.1623, 0.2313, 0.1551, 0.2274, 0.1588, 0.229, 0.1589, 0.2284, 0.159, 0.2589, 0.159, 0.2576, 0.1551, 0.257, 0.159, 0.2524, 0.1551, 0.2535, 0.1551, 0.257, 0.1546, 0.225, 0.149, 0.229, 0.1508, 0.2286, 0.1551, 0.257, 0.1551, 0.2535, 0.151, 0.2526, 0.1589, 0.2232, 0.1546, 0.225, 0.1589, 0.2284, 0.1551, 0.2583, 0.1551, 0.257, 0.1513, 0.2556, 0.1513, 0.257, 0.1455, 0.2497, 0.1455, 0.2497, 0.2471, 0.2277, 0.246, 0.1958, 0.1589, 0.2284, 0.2481, 0.2588, 0.159, 0.2576, 0.159, 0.2589, 0.2474, 0.2396, 0.1589, 0.2284, 0.1623, 0.2313, 0.2477, 0.249, 0.2474, 0.2396, 0.1644, 0.2454, 0.2481, 0.2575, 0.159, 0.2524, 0.159, 0.2576, 0.246, 0.1958, 0.1589, 0.2284, 0.1589, 0.2233, 0.159, 0.2576, 0.2481, 0.2588, 0.159, 0.2589, 0.2474, 0.2396, 0.1589, 0.2284, 0.2471, 0.2277, 0.2474, 0.2396, 0.1644, 0.2455, 0.1652, 0.2402, 0.2481, 0.2575, 0.159, 0.2576, 0.159, 0.2524, 0.4093, 0.2573, 0.4093, 0.2587, 0.2481, 0.2575, 0.4093, 0.2573, 0.2477, 0.249, 0.4091, 0.2488, 0.4086, 0.2275, 0.2471, 0.2277, 0.246, 0.1958, 0.4093, 0.2587, 0.4093, 0.2573, 0.2481, 0.2575, 0.4093, 0.2573, 0.4091, 0.2488, 0.2477, 0.249, 0.4086, 0.2275, 0.246, 0.1958, 0.2471, 0.2277, 0.1313, 0.2476, 0.1313, 0.2323, 0.1313, 0.2322, 0.1455, 0.2497, 0.1313, 0.2473, 0.1313, 0.2476, 0.1455, 0.2497, 0.1313, 0.2323, 0.1313, 0.2473, 0.1589, 0.2519, 0.1552, 0.253, 0.1551, 0.2535, 0.159, 0.2524, 0.1621, 0.2492, 0.1589, 0.2519, 0.1624, 0.2496, 0.1641, 0.2453, 0.1621, 0.2492, 0.1641, 0.2453, 0.1652, 0.2402, 0.1649, 0.2403, 0.1621, 0.2318, 0.1588, 0.229, 0.1511, 0.2292, 0.1589, 0.2493, 0.1589, 0.2383, 0.1313, 0.2323, 0.1589, 0.2493, 0.1479, 0.2494, 0.1513, 0.2521, 0.1649, 0.2403, 0.1641, 0.2357, 0.1589, 0.2383, 0.149, 0.229, 0.1313, 0.2322, 0.1511, 0.2292, 0.1551, 0.257, 0.159, 0.2589, 0.1551, 0.2583, 0.159, 0.2576, 0.1551, 0.257, 0.159, 0.2524, 0.1507, 0.2286, 0.149, 0.229, 0.1546, 0.225, 0.1589, 0.2233, 0.1589, 0.2284, 0.1546, 0.225, 0.1513, 0.2556, 0.1551, 0.2583, 0.1513, 0.257, 0.1513, 0.2556, 0.1513, 0.257, 0.1455, 0.2497, 0.1551, 0.2274, 0.1511, 0.2292, 0.1552, 0.2281, 0.1513, 0.2521, 0.1455, 0.2497, 0.151, 0.2526, 0.1649, 0.2403, 0.1644, 0.2354, 0.1641, 0.2357, 0.1641, 0.2357, 0.1623, 0.2313, 0.1621, 0.2318, 0.1589, 0.2284, 0.1588, 0.229, 0.1621, 0.2318, 0.1551, 0.2274, 0.1552, 0.2281, 0.1588, 0.229, 0.159, 0.2589, 0.1551, 0.257, 0.1551, 0.2583, 0.159, 0.2576, 0.159, 0.2524, 0.1551, 0.257, 0.1551, 0.2274, 0.1546, 0.225, 0.1508, 0.2286, 0.1551, 0.257, 0.151, 0.2526, 0.1513, 0.2556, 0.1589, 0.2284, 0.1546, 0.225, 0.1551, 0.2274, 0.1551, 0.2583, 0.1513, 0.2556, 0.1513, 0.257, 0.1513, 0.257, 0.1513, 0.2556, 0.1455, 0.2497, 0.246, 0.1958, 0.1589, 0.2232, 0.1589, 0.2284, 0.2481, 0.2588, 0.2481, 0.2575, 0.159, 0.2576, 0.2474, 0.2396, 0.2471, 0.2277, 0.1589, 0.2284, 0.2474, 0.2396, 0.1652, 0.2402, 0.1644, 0.2454, 0.2481, 0.2575, 0.2477, 0.249, 0.159, 0.2524, 0.2471, 0.2277, 0.1589, 0.2284, 0.246, 0.1958, 0.159, 0.2576, 0.2481, 0.2575, 0.2481, 0.2588, 0.2474, 0.2396, 0.1623, 0.2313, 0.1589, 0.2284, 0.2477, 0.249, 0.1644, 0.2455, 0.2474, 0.2396, 0.2481, 0.2575, 0.159, 0.2524, 0.2477, 0.249, 0.2481, 0.2575, 0.4093, 0.2587, 0.2481, 0.2588, 0.4093, 0.2573, 0.2481, 0.2575, 0.2477, 0.249, 0.4086, 0.2275, 0.246, 0.1958, 0.4078, 0.1957, 0.4093, 0.2587, 0.2481, 0.2575, 0.2481, 0.2588, 0.4093, 0.2573, 0.2477, 0.249, 0.2481, 0.2575, 0.4086, 0.2275, 0.4078, 0.1957, 0.246, 0.1958, 0.1589, 0.2519, 0.1589, 0.2493, 0.1552, 0.253, 0.1513, 0.2556, 0.1455, 0.2497, 0.151, 0.2526, 0.155, 0.2535, 0.1513, 0.2556, 0.151, 0.2526, 0.1552, 0.253, 0.1513, 0.2521, 0.1551, 0.2535, 0.1588, 0.229, 0.1552, 0.2281, 0.1511, 0.2292, 0.1589, 0.2383, 0.1511, 0.2292, 0.1313, 0.2323, 0.149, 0.229, 0.1457, 0.2381, 0.1313, 0.2322, 0.2477, 0.249, 0.4088, 0.2391, 0.2474, 0.2396, 0.4088, 0.2391, 0.2477, 0.249, 0.4091, 0.2488, 0.2474, 0.2396, 0.4086, 0.2275, 0.2471, 0.2277, 0.4086, 0.2275, 0.2474, 0.2396, 0.4088, 0.2391, 0.4088, 0.2391, 0.2477, 0.249, 0.2474, 0.2396, 0.2477, 0.249, 0.4088, 0.2391, 0.4091, 0.2488, 0.4086, 0.2275, 0.2474, 0.2396, 0.2471, 0.2277, 0.2474, 0.2396, 0.4086, 0.2275, 0.4088, 0.2391, 0.4078, 0.1957, 0.246, 0.1958, 0.246, 0.1958, 0.246, 0.1958, 0.4078, 0.1957, 0.4078, 0.1957, 0.246, 0.1958, 0.1589, 0.2233, 0.1589, 0.2232, 0.1589, 0.2233, 0.246, 0.1958, 0.246, 0.1958, 0.159, 0.2589, 0.2481, 0.2588, 0.159, 0.2589, 0.2481, 0.2588, 0.159, 0.2589, 0.2481, 0.2588, 0.2481, 0.2588, 0.2481, 0.2588, 0.4093, 0.2587, 0.4093, 0.2587, 0.4093, 0.2587, 0.2481, 0.2588, 0.1589, 0.2493, 0.1649, 0.2403, 0.1589, 0.2383, 0.1649, 0.2403, 0.1589, 0.2493, 0.1621, 0.2492, 0.1649, 0.2403, 0.1621, 0.2492, 0.1641, 0.2453, 0.1589, 0.2383, 0.1621, 0.2318, 0.1511, 0.2292, 0.1621, 0.2318, 0.1589, 0.2383, 0.1641, 0.2357, 0.1649, 0.2403, 0.1588, 0.2383, 0.1641, 0.2357, 0.1621, 0.2318, 0.1588, 0.2383, 0.1588, 0.2291, 0.1588, 0.2383, 0.1621, 0.2318, 0.1641, 0.2357, 0.1649, 0.2403, 0.1589, 0.2493, 0.1588, 0.2383, 0.1589, 0.2493, 0.1649, 0.2403, 0.1621, 0.2492, 0.1621, 0.2492, 0.1649, 0.2403, 0.1641, 0.2453, 0.1621, 0.2492, 0.1589, 0.2519, 0.1589, 0.2493, 0.1588, 0.2383, 0.1552, 0.2281, 0.1588, 0.2291, 0.1589, 0.2493, 0.1551, 0.253, 0.1513, 0.2521, 0.1589, 0.2493, 0.1513, 0.2521, 0.1479, 0.2494, 0.1588, 0.2383, 0.151, 0.2292, 0.1552, 0.2281, 0.1589, 0.2519, 0.1551, 0.253, 0.1589, 0.2493, 0.1313, 0.2476, 0.1313, 0.2323, 0.1313, 0.2473, 0.1313, 0.2476, 0.1313, 0.2322, 0.1313, 0.2323, 0.1546, 0.225, 0.149, 0.229, 0.149, 0.229, 0.149, 0.229, 0.1546, 0.225, 0.1546, 0.225, 0.1457, 0.2381, 0.1455, 0.2497, 0.1313, 0.2322, 0.1455, 0.2497, 0.1313, 0.2476, 0.1313, 0.2322, 0.1457, 0.2381, 0.1455, 0.2497, 0.1457, 0.2381, 0.1455, 0.2497, 0.1457, 0.2381, 0.1455, 0.2497, 0.1455, 0.2497, 0.1513, 0.257, 0.1455, 0.2497, 0.1513, 0.257, 0.1455, 0.2497, 0.1513, 0.257, 0.1513, 0.257, 0.1551, 0.2583, 0.1513, 0.257, 0.1551, 0.2583, 0.1513, 0.257, 0.1551, 0.2583, 0.149, 0.229, 0.1457, 0.2381, 0.149, 0.229, 0.1457, 0.2381, 0.149, 0.229, 0.1457, 0.2381, 0.1551, 0.2583, 0.159, 0.2589, 0.1551, 0.2583, 0.159, 0.2589, 0.1551, 0.2583, 0.159, 0.2589, 0.151, 0.2292, 0.1313, 0.2323, 0.1313, 0.2322, 0.151, 0.2292, 0.1313, 0.2322, 0.149, 0.229, 0.151, 0.2292, 0.149, 0.229, 0.1507, 0.2286, 0.1588, 0.2383, 0.1313, 0.2323, 0.151, 0.2292, 0.149, 0.229, 0.1313, 0.2322, 0.1457, 0.2381, 0.1589, 0.2493, 0.1313, 0.2323, 0.1588, 0.2383, 0.1589, 0.2493, 0.1479, 0.2494, 0.1313, 0.2323, 0.1457, 0.2381, 0.1313, 0.2322, 0.1455, 0.2497, 0.1455, 0.2497, 0.1313, 0.2322, 0.1313, 0.2476, 0.1313, 0.2473, 0.1455, 0.2497, 0.1313, 0.2476, 0.1479, 0.2494, 0.1455, 0.2497, 0.1313, 0.2323, 0.1455, 0.2497, 0.1313, 0.2473, 0.1313, 0.2323, 0.1313, 0.2473, 0.1455, 0.2497, 0.1455, 0.2497, 0.1513, 0.2521, 0.1455, 0.2497, 0.1479, 0.2494, 0.1513, 0.2521, 0.151, 0.2526, 0.1455, 0.2497, 0.1551, 0.253, 0.151, 0.2526, 0.1513, 0.2521, 0.1551, 0.253, 0.155, 0.2535, 0.151, 0.2526, 0.1589, 0.2519, 0.159, 0.2524, 0.155, 0.2535, 0.1589, 0.2519, 0.155, 0.2535, 0.1551, 0.253, 0.1621, 0.2492, 0.159, 0.2524, 0.1589, 0.2519, 0.1621, 0.2492, 0.1623, 0.2496, 0.159, 0.2524, 0.1623, 0.2496, 0.1621, 0.2492, 0.1641, 0.2453, 0.1623, 0.2496, 0.1641, 0.2453, 0.1644, 0.2455, 0.1644, 0.2455, 0.1641, 0.2453, 0.1652, 0.2402, 0.1641, 0.2453, 0.1649, 0.2403, 0.1652, 0.2402, 0.1649, 0.2403, 0.1644, 0.2354, 0.1652, 0.2402, 0.1649, 0.2403, 0.1641, 0.2357, 0.1644, 0.2354, 0.1641, 0.2357, 0.1623, 0.2313, 0.1644, 0.2354, 0.1641, 0.2357, 0.1621, 0.2318, 0.1623, 0.2313, 0.1621, 0.2318, 0.1589, 0.2284, 0.1623, 0.2313, 0.1621, 0.2318, 0.1588, 0.2291, 0.1589, 0.2284, 0.1588, 0.2291, 0.1551, 0.2275, 0.1589, 0.2284, 0.1588, 0.2291, 0.1552, 0.2281, 0.1551, 0.2275, 0.151, 0.2292, 0.1551, 0.2275, 0.1552, 0.2281, 0.151, 0.2292, 0.1507, 0.2286, 0.1551, 0.2275])
me_blade1_mesh_001.materials.append(mat_defaultwhite_001)
me_blade1_mesh_001.use_remesh_preserve_volume = False
me_blade1_mesh_001.use_remesh_preserve_attributes = False
me_blade1_mesh_001.use_mirror_vertex_groups = False
me_blade1_mesh_001.update()
me_axe_mesh_001 = bpy.data.meshes.new('axe.mesh.001')
me_axe_mesh_001.from_pydata([(0.03856, -0.02888, -0.04929), (0.03969, -0.03042, -0.058), (0.03429, -0.03475, -0.04929), (0.0361, -0.03534, -0.058), (0.03606, 0.04294, 0.05817), (0.03425, 0.03628, 0.04947), (0.03606, 0.03687, 0.05817), (0.03424, 0.04353, 0.04946), (0.03969, -0.04633, -0.05799), (0.0361, -0.04141, -0.05799), (0.04549, -0.0482, -0.05799), (0.04548, -0.02854, -0.058), (0.05129, -0.04633, -0.05799), (0.05128, -0.03042, -0.058), (0.05487, -0.04141, -0.05799), (0.05487, -0.03534, -0.058), (0.03857, -0.04786, -0.04928), (0.04548, -0.0501, -0.04928), (0.03429, -0.042, -0.04929), (0.04548, -0.02664, -0.0493), (0.0524, -0.02888, -0.0493), (0.05668, -0.03475, -0.04929), (0.05241, -0.04786, -0.04928), (0.0361, 0.0429, -0.05805), (0.03968, 0.03191, -0.05804), (0.0361, 0.03682, -0.05805), (0.03968, 0.04782, -0.05805), (0.04548, 0.03003, -0.05804), (0.04548, 0.04969, -0.05805), (0.05128, 0.03191, -0.05804), (0.05128, 0.04781, -0.05805), (0.05486, 0.03682, -0.05805), (0.05487, 0.0429, -0.05805), (0.05669, -0.042, -0.04929), (0.03856, 0.03037, -0.04933), (0.04548, 0.02813, -0.04933), (0.03428, 0.03624, -0.04934), (0.03428, 0.04349, -0.04934), (0.03855, 0.04936, -0.04935), (0.04548, 0.0516, -0.04935), (0.0524, 0.04936, -0.04935), (0.05668, 0.04349, -0.04934), (0.05667, 0.03624, -0.04934), (0.0524, 0.03037, -0.04933), (0.03965, -0.04628, 0.05823), (0.03607, -0.03529, 0.05822), (0.03606, -0.04137, 0.05822), (0.03965, -0.03038, 0.05822), (0.04545, -0.04816, 0.05823), (0.04544, -0.0285, 0.05821), (0.05125, -0.04629, 0.05822), (0.05125, -0.03038, 0.05822), (0.05483, -0.04137, 0.05822), (0.05483, -0.03529, 0.05822), (0.04545, -0.05007, 0.04952), (0.03853, -0.04783, 0.04952), (0.03426, -0.04196, 0.04952), (0.03426, -0.03471, 0.04951), (0.03853, -0.02884, 0.04951), (0.04545, -0.0266, 0.04951), (0.05237, -0.02884, 0.04951), (0.05665, -0.03471, 0.04951), (0.05666, -0.04196, 0.04952), (0.05238, -0.04783, 0.04952), (0.03965, 0.03195, 0.05817), (0.04544, 0.04973, 0.05816), (0.04545, 0.03007, 0.05818), (0.05125, 0.03195, 0.05817), (0.05124, 0.04786, 0.05816), (0.05483, 0.04294, 0.05817), (0.03964, 0.04786, 0.05816), (0.05483, 0.03686, 0.05817), (0.04545, 0.02817, 0.04947), (0.03853, 0.03041, 0.04947), (0.03852, 0.04939, 0.04946), (0.04544, 0.05163, 0.04946), (0.05236, 0.04939, 0.04946), (0.05664, 0.04352, 0.04946), (0.05664, 0.03627, 0.04947), (0.05237, 0.03041, 0.04947), (0.5977, 0.1035, -0.007395), (0.1535, 0.05762, -0.03033), (0.1534, 0.1009, -0.006649), (0.5977, 0.1035, 0.007247), (0.1534, 0.1009, 0.006519), (0.5977, 0.05912, 0.03349), (0.6765, -0.099, -0.05468), (0.5978, -0.1036, -0.007258), (0.5978, -0.05919, -0.0335), (0.8153, 0.1258, 0.0462), (0.7434, 0.1241, 0.04191), (0.7471, 0.103, 0.05824), (0.1535, -0.05766, -0.03025), (0.07696, -0.08529, -0.04938), (0.07696, -2.4e-05, -0.04943), (0.6765, 0.09887, -0.0548), (0.5978, 0.0591, -0.03358), (0.6765, 0.1191, -0.03808), (0.1534, 0.05764, 0.03025), (0.8229, -0.1045, 0.06223), (0.7471, -0.103, 0.05838), (0.8154, -0.1259, 0.04636), (0.8357, 0.09969, -0.04718), (0.8633, 0.0134, 0.04709), (0.8634, 0.01337, -0.04712), (0.8356, 0.09972, 0.04703), (0.5977, -2.3e-05, 0.03892), (0.1534, 3e-06, 0.03516), (0.7435, -0.1241, 0.04207), (0.5978, -5e-05, -0.03893), (0.7435, -0.1242, -0.04192), (0.8154, -0.1259, -0.04622), (0.6765, -0.1193, -0.03793), (0.1535, -0.05764, 0.03033), (0.03394, -0.08525, 0.04949), (-0.004896, 0.05056, 0.04941), (-0.004884, -0.05052, 0.04947), (0.03393, 0.08528, 0.04938), (0.07693, -0.08525, 0.04949), (0.07693, 1.3e-05, 0.04944), (0.07692, 0.08528, 0.04938), (0.823, -0.1045, -0.06211), (0.7471, -0.1031, -0.05826), (0.6765, -0.1192, 0.03807), (0.5978, -0.1036, 0.007383), (0.6764, -0.09895, 0.05479), (0.5978, -0.05917, 0.03357), (0.6764, 0.1192, 0.03791), (0.1535, -0.1009, -0.006516), (0.6764, 0.09891, 0.05466), (0.8154, 0.1258, -0.04638), (0.7471, 0.1029, -0.0584), (0.7435, 0.124, -0.04209), (0.8229, 0.1044, 0.0621), (0.8229, 0.1044, -0.06225), (0.1535, -2.3e-05, -0.03516), (0.1535, -0.1009, 0.006651), (0.8154, 0.1258, -0.01917), (0.8153, 0.1258, 0.01898), (-0.004864, 0.05052, -0.04947), (0.03397, -0.08529, -0.04938), (-0.004852, -0.05056, -0.0494), (0.03395, 0.08525, -0.04949), (0.07694, 0.08525, -0.04949), (0.8464, -0.1259, 0.04822), (0.8464, -0.1259, -0.04807), (0.8577, -0.09979, 0.04716), (0.8556, -0.1045, 0.06389), (0.853, -0.1105, 0.03929), (0.8531, -0.1106, -0.03917), (0.8577, -0.09983, -0.04705), (0.8557, -0.1045, -0.06378), (0.8464, 0.1258, 0.04805), (0.8556, 0.1044, 0.06376), (0.8576, 0.09972, 0.04703), (0.853, 0.1105, 0.03915), (0.8464, 0.1258, 0.01975), (0.8464, 0.1527, -0.008948), (0.8464, 0.1258, -0.01993), (0.8464, 0.1417, -0.01994), (0.8153, 0.1527, 0.007964), (0.8153, 0.1417, 0.01897), (0.8154, 0.1527, -0.008186), (0.8154, 0.1417, -0.01918), (0.8731, -0.009032, 0.08822), (0.7826, 0.04372, 0.0844), (0.7624, 0.01936, 0.08378), (0.8216, 0.04371, 0.08589), (0.8464, 0.1527, 0.008727), (0.853, 0.1104, -0.03931), (0.831, 0.1104, -0.03931), (0.8577, 0.09969, -0.04718), (0.8634, -0.0135, -0.04711), (0.8357, -0.09983, -0.04705), (0.8854, -0.0135, -0.04711), (0.8854, 0.01336, -0.04713), (0.831, -0.1106, -0.03917), (0.831, -0.1105, 0.03929), (0.8357, -0.09979, 0.04716), (0.8854, 0.0134, 0.04709), (0.8854, -0.01347, 0.0471), (0.8633, -0.01347, 0.0471), (0.831, 0.1105, 0.03915), (0.8464, 0.1258, -0.04824), (0.8557, 0.1044, -0.06391), (0.8464, 0.1417, 0.01973), (0.8854, 0.01336, -0.06386), (0.8854, -0.01351, -0.06384), (0.8853, -0.01347, 0.06383), (0.8853, 0.0134, 0.06382), (0.07647, 0.1147, -0.02914), (0.07695, 0.09004, -0.04034), (0.07645, 0.1147, 0.029), (0.07692, 0.09007, 0.04023), (0.07693, -0.09005, 0.04035), (0.07647, -0.1147, 0.02915), (0.07649, -0.1147, -0.02899), (0.07696, -0.09008, -0.04022), (0.7827, 0.04366, -0.08447), (0.7625, 0.0193, -0.08382), (0.7527, 0.02373, -0.05834), (0.78, 0.05731, -0.05931), (0.7625, -0.01945, -0.08379), (0.7527, -0.02387, -0.05831), (0.7827, -0.04381, -0.08442), (0.78, -0.05744, -0.05923), (0.8263, -0.05744, -0.0612), (0.8217, -0.04381, -0.08591), (0.8732, -0.009096, -0.08823), (0.8732, 0.008925, -0.08824), (0.8263, 0.0573, -0.06128), (0.8217, 0.04365, -0.08596), (0.7624, -0.01939, 0.0838), (0.7527, -0.02382, 0.05833), (0.7826, -0.04375, 0.08445), (0.78, -0.0574, 0.05929), (0.7527, 0.02377, 0.0583), (0.7799, 0.05735, 0.05921), (0.8263, 0.05734, 0.06118), (0.8731, 0.008989, 0.08821), (0.8216, -0.04375, 0.08595), (0.8263, -0.0574, 0.06126)], [], [(0, 1, 2), (1, 3, 2), (4, 5, 6), (7, 5, 4), (3, 8, 9), (8, 3, 1), (8, 1, 10), (10, 1, 11), (10, 11, 12), (12, 11, 13), (12, 13, 14), (14, 13, 15), (10, 16, 8), (16, 10, 17), (18, 8, 16), (8, 18, 9), (2, 9, 18), (9, 2, 3), (19, 13, 11), (13, 19, 20), (13, 21, 15), (21, 13, 20), (19, 1, 0), (19, 11, 1), (12, 17, 10), (17, 12, 22), (23, 24, 25), (24, 23, 26), (24, 26, 27), (27, 26, 28), (27, 28, 29), (29, 28, 30), (29, 30, 31), (31, 30, 32), (14, 21, 33), (21, 14, 15), (12, 33, 22), (33, 12, 14), (27, 34, 24), (34, 27, 35), (36, 24, 34), (24, 36, 25), (37, 25, 36), (25, 37, 23), (37, 26, 23), (26, 37, 38), (38, 28, 26), (28, 38, 39), (39, 30, 28), (30, 39, 40), (30, 41, 32), (41, 30, 40), (31, 41, 42), (41, 31, 32), (29, 42, 43), (42, 29, 31), (29, 35, 27), (35, 29, 43), (44, 45, 46), (44, 47, 45), (47, 44, 48), (47, 48, 49), (49, 48, 50), (49, 50, 51), (51, 50, 52), (51, 52, 53), (54, 44, 55), (44, 54, 48), (44, 56, 55), (56, 44, 46), (46, 57, 56), (57, 46, 45), (47, 57, 45), (57, 47, 58), (47, 59, 58), (59, 47, 49), (49, 60, 59), (60, 49, 51), (61, 51, 53), (51, 61, 60), (61, 52, 62), (52, 61, 53), (62, 50, 63), (50, 62, 52), (63, 48, 54), (48, 63, 50), (64, 65, 4), (65, 64, 66), (65, 66, 67), (65, 67, 68), (68, 67, 69), (64, 4, 6), (65, 70, 4), (69, 67, 71), (72, 64, 73), (64, 72, 66), (64, 5, 73), (5, 64, 6), (70, 7, 4), (7, 70, 74), (70, 75, 74), (75, 70, 65), (65, 76, 75), (76, 65, 68), (77, 68, 69), (68, 77, 76), (77, 71, 78), (71, 77, 69), (78, 67, 79), (67, 78, 71), (79, 66, 72), (66, 79, 67), (80, 81, 82), (83, 84, 85), (86, 87, 88), (89, 90, 91), (92, 93, 94), (95, 96, 97), (85, 84, 98), (99, 100, 101), (102, 103, 104), (103, 102, 105), (106, 98, 107), (101, 100, 108), (109, 88, 92), (101, 110, 111), (110, 101, 108), (96, 81, 80), (86, 112, 87), (106, 107, 113), (97, 96, 80), (114, 115, 116), (115, 114, 117), (117, 114, 118), (117, 118, 119), (117, 119, 120), (85, 98, 106), (121, 111, 122), (111, 110, 122), (123, 87, 112), (87, 123, 124), (95, 109, 96), (98, 120, 119), (98, 119, 107), (125, 106, 126), (80, 127, 97), (127, 80, 83), (123, 126, 124), (88, 128, 92), (129, 83, 85), (127, 83, 129), (106, 113, 126), (130, 131, 132), (133, 89, 91), (134, 131, 130), (109, 92, 135), (87, 136, 128), (136, 87, 124), (124, 113, 136), (132, 137, 130), (137, 132, 90), (137, 90, 138), (138, 90, 89), (124, 126, 113), (84, 80, 82), (80, 84, 83), (88, 87, 128), (135, 92, 94), (123, 125, 126), (109, 135, 81), (96, 109, 81), (107, 119, 113), (139, 140, 141), (140, 139, 142), (140, 142, 93), (93, 142, 143), (93, 143, 94), (144, 111, 145), (111, 144, 101), (81, 94, 143), (146, 147, 144), (146, 144, 148), (148, 144, 149), (122, 110, 86), (149, 144, 145), (150, 149, 145), (150, 145, 151), (152, 153, 154), (152, 154, 155), (152, 155, 156), (86, 88, 109), (157, 158, 159), (160, 138, 161), (160, 162, 138), (162, 137, 138), (162, 163, 137), (164, 165, 166), (164, 167, 165), (160, 157, 162), (157, 160, 168), (81, 135, 94), (102, 169, 170), (169, 102, 171), (150, 172, 173), (172, 150, 174), (172, 174, 104), (104, 171, 102), (171, 104, 175), (175, 104, 174), (149, 173, 176), (173, 149, 150), (177, 149, 176), (149, 177, 148), (178, 148, 177), (148, 178, 146), (154, 103, 105), (103, 154, 179), (103, 179, 180), (181, 146, 178), (146, 181, 180), (180, 181, 103), (155, 105, 182), (105, 155, 154), (156, 155, 158), (158, 155, 169), (158, 169, 183), (183, 169, 171), (183, 171, 184), (168, 185, 156), (168, 156, 157), (157, 156, 158), (169, 182, 170), (182, 169, 155), (171, 175, 186), (184, 171, 186), (186, 174, 187), (174, 186, 175), (174, 150, 151), (174, 151, 187), (188, 146, 180), (188, 147, 146), (179, 188, 180), (188, 179, 189), (153, 179, 154), (153, 189, 179), (190, 143, 191), (192, 193, 120), (118, 194, 195), (93, 196, 197), (92, 128, 93), (128, 196, 93), (136, 118, 195), (136, 113, 118), (84, 120, 98), (84, 192, 120), (82, 143, 190), (81, 143, 82), (195, 197, 196), (197, 195, 194), (193, 190, 191), (190, 193, 192), (192, 82, 190), (82, 192, 84), (128, 195, 196), (195, 128, 136), (104, 181, 172), (181, 104, 103), (161, 168, 160), (168, 161, 185), (162, 159, 163), (159, 162, 157), (156, 161, 138), (161, 156, 185), (163, 158, 137), (158, 163, 159), (89, 156, 138), (156, 89, 152), (130, 158, 183), (158, 130, 137), (198, 199, 200), (201, 198, 200), (200, 202, 203), (202, 200, 199), (202, 204, 205), (202, 205, 203), (206, 204, 207), (206, 205, 204), (187, 207, 208), (187, 206, 207), (208, 186, 187), (186, 208, 209), (210, 209, 211), (186, 209, 210), (201, 211, 198), (210, 211, 201), (212, 213, 214), (213, 215, 214), (212, 216, 213), (216, 212, 166), (217, 166, 165), (217, 216, 166), (167, 218, 165), (165, 218, 217), (219, 189, 167), (167, 189, 218), (189, 164, 188), (164, 189, 219), (164, 220, 221), (164, 221, 188), (220, 214, 215), (220, 215, 221), (129, 106, 125), (95, 86, 109), (95, 203, 86), (203, 95, 200), (203, 122, 86), (205, 122, 203), (213, 129, 125), (129, 213, 216), (186, 210, 184), (184, 210, 134), (151, 121, 206), (187, 151, 206), (188, 221, 147), (147, 221, 99), (153, 133, 218), (189, 153, 218), (216, 91, 129), (217, 91, 216), (215, 213, 100), (213, 125, 100), (201, 200, 131), (200, 95, 131), (121, 122, 205), (206, 121, 205), (210, 201, 134), (134, 201, 131), (133, 91, 217), (218, 133, 217), (221, 215, 99), (99, 215, 100), (209, 198, 211), (209, 202, 198), (198, 202, 199), (209, 207, 202), (207, 204, 202), (209, 208, 207), (164, 214, 220), (164, 166, 214), (219, 167, 164), (214, 166, 212), (110, 112, 86), (131, 95, 132), (170, 105, 102), (105, 170, 182), (132, 95, 97), (108, 125, 123), (183, 134, 130), (113, 119, 118), (172, 178, 173), (178, 172, 181), (184, 134, 183), (145, 111, 121), (91, 90, 129), (90, 127, 129), (97, 90, 132), (90, 97, 127), (153, 152, 133), (144, 99, 101), (152, 89, 133), (108, 112, 110), (112, 108, 123), (100, 125, 108), (129, 85, 106), (151, 145, 121), (173, 177, 176), (177, 173, 178), (147, 99, 144)])
me_axe_mesh_001.polygons.foreach_set('use_smooth', [True] * 378)
_uv = me_axe_mesh_001.uv_layers.new(name='UVMap')
_uv.uv.foreach_set('vector', [0.1642, 0.7529, 0.1644, 0.7526, 0.1634, 0.7518, 0.1644, 0.7526, 0.1637, 0.7517, 0.1634, 0.7518, 0.1637, 0.7664, 0.1634, 0.7652, 0.1637, 0.7653, 0.1634, 0.7666, 0.1634, 0.7652, 0.1637, 0.7664, 0.1637, 0.7517, 0.1644, 0.7496, 0.1637, 0.7506, 0.1644, 0.7496, 0.1637, 0.7517, 0.1644, 0.7526, 0.1644, 0.7496, 0.1644, 0.7526, 0.1655, 0.7493, 0.1655, 0.7493, 0.1644, 0.7526, 0.1655, 0.753, 0.1655, 0.7493, 0.1655, 0.753, 0.1666, 0.7496, 0.1666, 0.7496, 0.1655, 0.753, 0.1666, 0.7526, 0.1666, 0.7496, 0.1666, 0.7526, 0.1673, 0.7506, 0.1673, 0.7506, 0.1666, 0.7526, 0.1673, 0.7517, 0.1655, 0.7493, 0.1642, 0.7493, 0.1644, 0.7496, 0.1642, 0.7493, 0.1655, 0.7493, 0.1655, 0.7489, 0.1634, 0.7505, 0.1644, 0.7496, 0.1642, 0.7493, 0.1644, 0.7496, 0.1634, 0.7505, 0.1637, 0.7506, 0.1634, 0.7518, 0.1637, 0.7506, 0.1634, 0.7505, 0.1637, 0.7506, 0.1634, 0.7518, 0.1637, 0.7517, 0.1655, 0.7533, 0.1666, 0.7526, 0.1655, 0.753, 0.1666, 0.7526, 0.1655, 0.7533, 0.1668, 0.7529, 0.1666, 0.7526, 0.1676, 0.7518, 0.1673, 0.7517, 0.1676, 0.7518, 0.1666, 0.7526, 0.1668, 0.7529, 0.1655, 0.7533, 0.1644, 0.7526, 0.1642, 0.7529, 0.1655, 0.7533, 0.1655, 0.753, 0.1644, 0.7526, 0.1666, 0.7496, 0.1655, 0.7489, 0.1655, 0.7493, 0.1655, 0.7489, 0.1666, 0.7496, 0.1668, 0.7493, 0.1637, 0.7664, 0.1644, 0.7644, 0.1637, 0.7653, 0.1644, 0.7644, 0.1637, 0.7664, 0.1644, 0.7674, 0.1644, 0.7644, 0.1644, 0.7674, 0.1655, 0.764, 0.1655, 0.764, 0.1644, 0.7674, 0.1655, 0.7677, 0.1655, 0.764, 0.1655, 0.7677, 0.1666, 0.7644, 0.1666, 0.7644, 0.1655, 0.7677, 0.1666, 0.7674, 0.1666, 0.7644, 0.1666, 0.7674, 0.1673, 0.7653, 0.1673, 0.7653, 0.1666, 0.7674, 0.1673, 0.7664, 0.1673, 0.7506, 0.1676, 0.7518, 0.1676, 0.7505, 0.1676, 0.7518, 0.1673, 0.7506, 0.1673, 0.7517, 0.1666, 0.7496, 0.1676, 0.7505, 0.1668, 0.7493, 0.1676, 0.7505, 0.1666, 0.7496, 0.1673, 0.7506, 0.1655, 0.764, 0.1642, 0.7641, 0.1644, 0.7644, 0.1642, 0.7641, 0.1655, 0.764, 0.1655, 0.7637, 0.1634, 0.7652, 0.1644, 0.7644, 0.1642, 0.7641, 0.1644, 0.7644, 0.1634, 0.7652, 0.1637, 0.7653, 0.1634, 0.7665, 0.1637, 0.7653, 0.1634, 0.7652, 0.1637, 0.7653, 0.1634, 0.7665, 0.1637, 0.7664, 0.1634, 0.7665, 0.1644, 0.7674, 0.1637, 0.7664, 0.1644, 0.7674, 0.1634, 0.7665, 0.1642, 0.7677, 0.1642, 0.7677, 0.1655, 0.7677, 0.1644, 0.7674, 0.1655, 0.7677, 0.1642, 0.7677, 0.1655, 0.7681, 0.1655, 0.7681, 0.1666, 0.7674, 0.1655, 0.7677, 0.1666, 0.7674, 0.1655, 0.7681, 0.1668, 0.7677, 0.1666, 0.7674, 0.1676, 0.7665, 0.1673, 0.7664, 0.1676, 0.7665, 0.1666, 0.7674, 0.1668, 0.7677, 0.1673, 0.7653, 0.1676, 0.7665, 0.1676, 0.7652, 0.1676, 0.7665, 0.1673, 0.7653, 0.1673, 0.7664, 0.1666, 0.7644, 0.1676, 0.7652, 0.1668, 0.7641, 0.1676, 0.7652, 0.1666, 0.7644, 0.1673, 0.7653, 0.1666, 0.7644, 0.1655, 0.7637, 0.1655, 0.764, 0.1655, 0.7637, 0.1666, 0.7644, 0.1668, 0.7641, 0.1644, 0.7496, 0.1637, 0.7517, 0.1637, 0.7506, 0.1644, 0.7496, 0.1644, 0.7526, 0.1637, 0.7517, 0.1644, 0.7526, 0.1644, 0.7496, 0.1655, 0.7493, 0.1644, 0.7526, 0.1655, 0.7493, 0.1655, 0.753, 0.1655, 0.753, 0.1655, 0.7493, 0.1666, 0.7496, 0.1655, 0.753, 0.1666, 0.7496, 0.1666, 0.7526, 0.1666, 0.7526, 0.1666, 0.7496, 0.1673, 0.7506, 0.1666, 0.7526, 0.1673, 0.7506, 0.1673, 0.7517, 0.1655, 0.7489, 0.1644, 0.7496, 0.1642, 0.7494, 0.1644, 0.7496, 0.1655, 0.7489, 0.1655, 0.7493, 0.1644, 0.7496, 0.1634, 0.7505, 0.1642, 0.7494, 0.1634, 0.7505, 0.1644, 0.7496, 0.1637, 0.7506, 0.1637, 0.7506, 0.1634, 0.7518, 0.1634, 0.7505, 0.1634, 0.7518, 0.1637, 0.7506, 0.1637, 0.7517, 0.1644, 0.7526, 0.1634, 0.7518, 0.1637, 0.7517, 0.1634, 0.7518, 0.1644, 0.7526, 0.1642, 0.7529, 0.1644, 0.7526, 0.1655, 0.7533, 0.1642, 0.7529, 0.1655, 0.7533, 0.1644, 0.7526, 0.1655, 0.753, 0.1655, 0.753, 0.1668, 0.7529, 0.1655, 0.7533, 0.1668, 0.7529, 0.1655, 0.753, 0.1666, 0.7526, 0.1676, 0.7518, 0.1666, 0.7526, 0.1673, 0.7517, 0.1666, 0.7526, 0.1676, 0.7518, 0.1668, 0.7529, 0.1676, 0.7518, 0.1673, 0.7506, 0.1676, 0.7505, 0.1673, 0.7506, 0.1676, 0.7518, 0.1673, 0.7517, 0.1676, 0.7505, 0.1666, 0.7496, 0.1668, 0.7494, 0.1666, 0.7496, 0.1676, 0.7505, 0.1673, 0.7506, 0.1668, 0.7494, 0.1655, 0.7493, 0.1655, 0.7489, 0.1655, 0.7493, 0.1668, 0.7494, 0.1666, 0.7496, 0.1644, 0.7644, 0.1655, 0.7677, 0.1637, 0.7664, 0.1655, 0.7677, 0.1644, 0.7644, 0.1655, 0.764, 0.1655, 0.7677, 0.1655, 0.764, 0.1666, 0.7644, 0.1655, 0.7677, 0.1666, 0.7644, 0.1666, 0.7674, 0.1666, 0.7674, 0.1666, 0.7644, 0.1673, 0.7664, 0.1644, 0.7644, 0.1637, 0.7664, 0.1637, 0.7653, 0.1655, 0.7677, 0.1644, 0.7674, 0.1637, 0.7664, 0.1673, 0.7664, 0.1666, 0.7644, 0.1673, 0.7653, 0.1655, 0.7637, 0.1644, 0.7644, 0.1642, 0.7641, 0.1644, 0.7644, 0.1655, 0.7637, 0.1655, 0.764, 0.1644, 0.7644, 0.1634, 0.7652, 0.1642, 0.7641, 0.1634, 0.7652, 0.1644, 0.7644, 0.1637, 0.7653, 0.1644, 0.7674, 0.1634, 0.7666, 0.1637, 0.7664, 0.1634, 0.7666, 0.1644, 0.7674, 0.1642, 0.7677, 0.1644, 0.7674, 0.1655, 0.7681, 0.1642, 0.7677, 0.1655, 0.7681, 0.1644, 0.7674, 0.1655, 0.7677, 0.1655, 0.7677, 0.1668, 0.7677, 0.1655, 0.7681, 0.1668, 0.7677, 0.1655, 0.7677, 0.1666, 0.7674, 0.1676, 0.7666, 0.1666, 0.7674, 0.1673, 0.7664, 0.1666, 0.7674, 0.1676, 0.7666, 0.1668, 0.7677, 0.1676, 0.7666, 0.1673, 0.7653, 0.1676, 0.7652, 0.1673, 0.7653, 0.1676, 0.7666, 0.1673, 0.7664, 0.1676, 0.7652, 0.1666, 0.7644, 0.1668, 0.7641, 0.1666, 0.7644, 0.1676, 0.7652, 0.1673, 0.7653, 0.1668, 0.7641, 0.1655, 0.764, 0.1655, 0.7637, 0.1655, 0.764, 0.1668, 0.7641, 0.1666, 0.7644, 0.2695, 0.7778, 0.1858, 0.7692, 0.1858, 0.7774, 0.2695, 0.7778, 0.1858, 0.7774, 0.2695, 0.7695, 0.2843, 0.7397, 0.2695, 0.7389, 0.2695, 0.7472, 0.3105, 0.782, 0.2969, 0.7817, 0.2976, 0.7778, 0.1858, 0.7475, 0.1714, 0.7423, 0.1714, 0.7584, 0.2843, 0.777, 0.2695, 0.7695, 0.2843, 0.7808, 0.2695, 0.7695, 0.1858, 0.7774, 0.1858, 0.7692, 0.3119, 0.7387, 0.2976, 0.739, 0.3105, 0.7347, 0.3143, 0.7771, 0.3195, 0.7609, 0.3195, 0.7609, 0.3195, 0.7609, 0.3143, 0.7771, 0.3143, 0.7771, 0.2695, 0.7584, 0.1858, 0.7692, 0.1858, 0.7584, 0.3105, 0.7347, 0.2976, 0.739, 0.2969, 0.735, 0.2695, 0.7583, 0.2695, 0.7472, 0.1858, 0.7475, 0.3105, 0.7347, 0.2969, 0.735, 0.3105, 0.7347, 0.2969, 0.735, 0.3105, 0.7347, 0.2969, 0.735, 0.2695, 0.7695, 0.1858, 0.7692, 0.2695, 0.7778, 0.2843, 0.7397, 0.2843, 0.7359, 0.2695, 0.7389, 0.2695, 0.7584, 0.1858, 0.7584, 0.1858, 0.7475, 0.2843, 0.7808, 0.2695, 0.7695, 0.2695, 0.7778, 0.1633, 0.7423, 0.156, 0.7679, 0.156, 0.7488, 0.156, 0.7679, 0.1633, 0.7423, 0.1633, 0.7744, 0.1633, 0.7744, 0.1633, 0.7423, 0.1714, 0.7423, 0.1633, 0.7744, 0.1714, 0.7423, 0.1714, 0.7584, 0.1633, 0.7744, 0.1714, 0.7584, 0.1714, 0.7744, 0.2695, 0.7695, 0.1858, 0.7692, 0.2695, 0.7584, 0.3119, 0.7387, 0.3105, 0.7347, 0.2976, 0.739, 0.3105, 0.7347, 0.2969, 0.735, 0.2976, 0.739, 0.2843, 0.7359, 0.2695, 0.7389, 0.2843, 0.7359, 0.2695, 0.7389, 0.2843, 0.7359, 0.2695, 0.7389, 0.2843, 0.777, 0.2695, 0.7583, 0.2695, 0.7695, 0.1858, 0.7692, 0.1714, 0.7744, 0.1714, 0.7584, 0.1858, 0.7692, 0.1714, 0.7584, 0.1858, 0.7584, 0.2843, 0.7397, 0.2695, 0.7584, 0.2695, 0.7472, 0.2695, 0.7778, 0.2843, 0.7808, 0.2843, 0.7808, 0.2843, 0.7808, 0.2695, 0.7778, 0.2695, 0.7778, 0.2843, 0.7359, 0.2695, 0.7472, 0.2695, 0.7389, 0.2695, 0.7472, 0.1858, 0.7394, 0.1858, 0.7475, 0.2843, 0.777, 0.2695, 0.7778, 0.2695, 0.7695, 0.2843, 0.7808, 0.2695, 0.7778, 0.2843, 0.777, 0.2695, 0.7584, 0.1858, 0.7475, 0.2695, 0.7472, 0.3105, 0.782, 0.2976, 0.7777, 0.2969, 0.7817, 0.3119, 0.778, 0.3105, 0.782, 0.2976, 0.7778, 0.3119, 0.778, 0.2976, 0.7777, 0.3105, 0.782, 0.2695, 0.7583, 0.1858, 0.7475, 0.1858, 0.7584, 0.2695, 0.7389, 0.1858, 0.7394, 0.1858, 0.7394, 0.1858, 0.7394, 0.2695, 0.7389, 0.2695, 0.7389, 0.2695, 0.7389, 0.1858, 0.7475, 0.1858, 0.7394, 0.2969, 0.7817, 0.3105, 0.782, 0.3105, 0.782, 0.3105, 0.782, 0.2969, 0.7817, 0.2969, 0.7817, 0.3105, 0.782, 0.2969, 0.7817, 0.3105, 0.782, 0.3105, 0.782, 0.2969, 0.7817, 0.3105, 0.782, 0.2695, 0.7389, 0.2695, 0.7472, 0.1858, 0.7475, 0.1858, 0.7774, 0.2695, 0.7778, 0.1858, 0.7774, 0.2695, 0.7778, 0.1858, 0.7774, 0.2695, 0.7778, 0.2695, 0.7472, 0.2695, 0.7389, 0.1858, 0.7394, 0.1858, 0.7584, 0.1858, 0.7475, 0.1714, 0.7584, 0.2843, 0.7359, 0.2843, 0.7397, 0.2695, 0.7472, 0.2695, 0.7583, 0.1858, 0.7584, 0.1858, 0.7692, 0.2695, 0.7695, 0.2695, 0.7583, 0.1858, 0.7692, 0.1858, 0.7584, 0.1714, 0.7584, 0.1858, 0.7475, 0.156, 0.7679, 0.1633, 0.7423, 0.156, 0.7488, 0.1633, 0.7423, 0.156, 0.7679, 0.1633, 0.7744, 0.1633, 0.7423, 0.1633, 0.7744, 0.1714, 0.7423, 0.1714, 0.7423, 0.1633, 0.7744, 0.1714, 0.7744, 0.1714, 0.7423, 0.1714, 0.7744, 0.1714, 0.7584, 0.3163, 0.7347, 0.3105, 0.7347, 0.3163, 0.7347, 0.3105, 0.7347, 0.3163, 0.7347, 0.3105, 0.7347, 0.1858, 0.7692, 0.1714, 0.7584, 0.1714, 0.7744, 0.3185, 0.7396, 0.3181, 0.7387, 0.3163, 0.7347, 0.3185, 0.7396, 0.3163, 0.7347, 0.3176, 0.7375, 0.3176, 0.7375, 0.3163, 0.7347, 0.3176, 0.7375, 0.2976, 0.739, 0.2969, 0.735, 0.2843, 0.7397, 0.3176, 0.7375, 0.3163, 0.7347, 0.3163, 0.7347, 0.3185, 0.7396, 0.3176, 0.7375, 0.3163, 0.7347, 0.3185, 0.7396, 0.3163, 0.7347, 0.3181, 0.7387, 0.3163, 0.782, 0.3181, 0.778, 0.3184, 0.7771, 0.3163, 0.782, 0.3184, 0.7771, 0.3176, 0.7792, 0.3163, 0.782, 0.3176, 0.7792, 0.3163, 0.782, 0.2843, 0.7397, 0.2695, 0.7472, 0.2695, 0.7583, 0.3163, 0.7871, 0.3163, 0.782, 0.3163, 0.785, 0.3105, 0.7871, 0.3105, 0.782, 0.3105, 0.7851, 0.3105, 0.7871, 0.3105, 0.7871, 0.3105, 0.782, 0.3105, 0.7871, 0.3105, 0.782, 0.3105, 0.782, 0.3105, 0.7871, 0.3105, 0.785, 0.3105, 0.782, 0.3214, 0.7567, 0.3043, 0.7666, 0.3005, 0.762, 0.3214, 0.7567, 0.3117, 0.7666, 0.3043, 0.7666, 0.3105, 0.7871, 0.3163, 0.7871, 0.3105, 0.7871, 0.3163, 0.7871, 0.3105, 0.7871, 0.3163, 0.7871, 0.1858, 0.7692, 0.1858, 0.7584, 0.1714, 0.7584, 0.3143, 0.7771, 0.3176, 0.7792, 0.3134, 0.7792, 0.3176, 0.7792, 0.3143, 0.7771, 0.3185, 0.7771, 0.3185, 0.7396, 0.3195, 0.7558, 0.3143, 0.7396, 0.3195, 0.7558, 0.3185, 0.7396, 0.3237, 0.7558, 0.3195, 0.7558, 0.3237, 0.7558, 0.3195, 0.7609, 0.3195, 0.7609, 0.3185, 0.7771, 0.3143, 0.7771, 0.3185, 0.7771, 0.3195, 0.7609, 0.3237, 0.7609, 0.3237, 0.7609, 0.3195, 0.7609, 0.3237, 0.7558, 0.3176, 0.7375, 0.3143, 0.7396, 0.3134, 0.7375, 0.3143, 0.7396, 0.3176, 0.7375, 0.3185, 0.7396, 0.3134, 0.7375, 0.3176, 0.7375, 0.3134, 0.7375, 0.3176, 0.7375, 0.3134, 0.7375, 0.3176, 0.7375, 0.3143, 0.7396, 0.3176, 0.7375, 0.3134, 0.7375, 0.3176, 0.7375, 0.3143, 0.7396, 0.3185, 0.7396, 0.3184, 0.7771, 0.3195, 0.7609, 0.3143, 0.7771, 0.3195, 0.7609, 0.3184, 0.7771, 0.3237, 0.7609, 0.3195, 0.7609, 0.3237, 0.7609, 0.3237, 0.7558, 0.3195, 0.7558, 0.3185, 0.7396, 0.3143, 0.7396, 0.3185, 0.7396, 0.3195, 0.7558, 0.3237, 0.7558, 0.3237, 0.7558, 0.3195, 0.7558, 0.3195, 0.7609, 0.3176, 0.7792, 0.3143, 0.7771, 0.3134, 0.7792, 0.3143, 0.7771, 0.3176, 0.7792, 0.3184, 0.7771, 0.3163, 0.782, 0.3176, 0.7792, 0.3163, 0.782, 0.3163, 0.782, 0.3176, 0.7792, 0.3176, 0.7792, 0.3163, 0.782, 0.3176, 0.7792, 0.3163, 0.782, 0.3163, 0.782, 0.3176, 0.7792, 0.3185, 0.7771, 0.3163, 0.782, 0.3185, 0.7771, 0.3181, 0.778, 0.3163, 0.7871, 0.3163, 0.7851, 0.3163, 0.782, 0.3163, 0.7871, 0.3163, 0.782, 0.3163, 0.7871, 0.3163, 0.7871, 0.3163, 0.782, 0.3163, 0.782, 0.3176, 0.7792, 0.3134, 0.7792, 0.3134, 0.7792, 0.3134, 0.7792, 0.3176, 0.7792, 0.3176, 0.7792, 0.3185, 0.7771, 0.3237, 0.7609, 0.3237, 0.7609, 0.3181, 0.778, 0.3185, 0.7771, 0.3237, 0.7609, 0.3237, 0.7609, 0.3237, 0.7558, 0.3237, 0.7558, 0.3237, 0.7558, 0.3237, 0.7609, 0.3237, 0.7609, 0.3237, 0.7558, 0.3185, 0.7396, 0.3181, 0.7387, 0.3237, 0.7558, 0.3181, 0.7387, 0.3237, 0.7558, 0.3237, 0.7558, 0.3185, 0.7396, 0.3237, 0.7558, 0.3237, 0.7558, 0.3181, 0.7387, 0.3185, 0.7396, 0.3237, 0.7609, 0.3237, 0.7558, 0.3237, 0.7558, 0.3237, 0.7558, 0.3237, 0.7609, 0.3237, 0.7609, 0.3181, 0.778, 0.3237, 0.7609, 0.3184, 0.7771, 0.3181, 0.778, 0.3237, 0.7609, 0.3237, 0.7609, 0.1713, 0.78, 0.1714, 0.7744, 0.1714, 0.7753, 0.1713, 0.78, 0.1714, 0.7753, 0.1714, 0.7744, 0.1714, 0.7423, 0.1714, 0.7414, 0.1713, 0.7368, 0.1714, 0.7423, 0.1713, 0.7368, 0.1714, 0.7414, 0.1858, 0.7475, 0.1858, 0.7394, 0.1714, 0.7423, 0.1858, 0.7394, 0.1713, 0.7368, 0.1714, 0.7423, 0.1858, 0.7394, 0.1714, 0.7423, 0.1713, 0.7368, 0.1858, 0.7394, 0.1858, 0.7475, 0.1714, 0.7423, 0.1858, 0.7774, 0.1714, 0.7744, 0.1858, 0.7692, 0.1858, 0.7774, 0.1713, 0.78, 0.1714, 0.7744, 0.1858, 0.7774, 0.1714, 0.7744, 0.1713, 0.78, 0.1858, 0.7692, 0.1714, 0.7744, 0.1858, 0.7774, 0.1713, 0.7368, 0.1714, 0.7414, 0.1713, 0.7368, 0.1714, 0.7414, 0.1713, 0.7368, 0.1714, 0.7414, 0.1714, 0.7753, 0.1713, 0.78, 0.1714, 0.7753, 0.1713, 0.78, 0.1714, 0.7753, 0.1713, 0.78, 0.1713, 0.78, 0.1858, 0.7774, 0.1713, 0.78, 0.1858, 0.7774, 0.1713, 0.78, 0.1858, 0.7774, 0.1858, 0.7394, 0.1713, 0.7368, 0.1713, 0.7368, 0.1713, 0.7368, 0.1858, 0.7394, 0.1858, 0.7394, 0.3195, 0.7609, 0.3195, 0.7558, 0.3195, 0.7558, 0.3195, 0.7558, 0.3195, 0.7609, 0.3195, 0.7609, 0.3105, 0.7851, 0.3163, 0.7871, 0.3105, 0.7871, 0.3163, 0.7871, 0.3105, 0.7851, 0.3163, 0.7851, 0.3105, 0.7871, 0.3163, 0.785, 0.3105, 0.785, 0.3163, 0.785, 0.3105, 0.7871, 0.3163, 0.7871, 0.3163, 0.782, 0.3105, 0.7851, 0.3105, 0.782, 0.3105, 0.7851, 0.3163, 0.782, 0.3163, 0.7851, 0.3105, 0.785, 0.3163, 0.782, 0.3105, 0.782, 0.3163, 0.782, 0.3105, 0.785, 0.3163, 0.785, 0.3105, 0.782, 0.3163, 0.782, 0.3105, 0.782, 0.3163, 0.782, 0.3105, 0.782, 0.3163, 0.782, 0.3105, 0.782, 0.3163, 0.782, 0.3163, 0.782, 0.3163, 0.782, 0.3105, 0.782, 0.3105, 0.782, 0.3043, 0.7666, 0.3005, 0.762, 0.2987, 0.7628, 0.3038, 0.7692, 0.3043, 0.7666, 0.2987, 0.7628, 0.2987, 0.7628, 0.3005, 0.7547, 0.2987, 0.7539, 0.3005, 0.7547, 0.2987, 0.7628, 0.3005, 0.762, 0.3005, 0.7547, 0.3043, 0.7501, 0.3038, 0.7475, 0.3005, 0.7547, 0.3038, 0.7475, 0.2987, 0.7539, 0.3126, 0.7475, 0.3043, 0.7501, 0.3117, 0.7501, 0.3126, 0.7475, 0.3038, 0.7475, 0.3043, 0.7501, 0.3237, 0.7558, 0.3117, 0.7501, 0.3214, 0.7566, 0.3237, 0.7558, 0.3126, 0.7475, 0.3117, 0.7501, 0.3214, 0.7566, 0.3237, 0.7609, 0.3237, 0.7558, 0.3237, 0.7609, 0.3214, 0.7566, 0.3214, 0.76, 0.3125, 0.7692, 0.3214, 0.76, 0.3117, 0.7666, 0.3237, 0.7609, 0.3214, 0.76, 0.3125, 0.7692, 0.3038, 0.7692, 0.3117, 0.7666, 0.3043, 0.7666, 0.3125, 0.7692, 0.3117, 0.7666, 0.3038, 0.7692, 0.3005, 0.7547, 0.2987, 0.7539, 0.3043, 0.7501, 0.2987, 0.7539, 0.3038, 0.7475, 0.3043, 0.7501, 0.3005, 0.7547, 0.2987, 0.7628, 0.2987, 0.7539, 0.2987, 0.7628, 0.3005, 0.7547, 0.3005, 0.762, 0.3038, 0.7692, 0.3005, 0.762, 0.3043, 0.7666, 0.3038, 0.7692, 0.2987, 0.7628, 0.3005, 0.762, 0.3117, 0.7666, 0.3125, 0.7692, 0.3043, 0.7666, 0.3043, 0.7666, 0.3125, 0.7692, 0.3038, 0.7692, 0.3214, 0.7601, 0.3237, 0.7609, 0.3117, 0.7666, 0.3117, 0.7666, 0.3237, 0.7609, 0.3125, 0.7692, 0.3237, 0.7609, 0.3214, 0.7567, 0.3237, 0.7558, 0.3214, 0.7567, 0.3237, 0.7609, 0.3214, 0.7601, 0.3214, 0.7567, 0.3117, 0.7501, 0.3125, 0.7475, 0.3214, 0.7567, 0.3125, 0.7475, 0.3237, 0.7558, 0.3117, 0.7501, 0.3043, 0.7501, 0.3038, 0.7475, 0.3117, 0.7501, 0.3038, 0.7475, 0.3125, 0.7475, 0.2843, 0.777, 0.2695, 0.7584, 0.2843, 0.7397, 0.2843, 0.777, 0.2843, 0.7397, 0.2695, 0.7583, 0.2843, 0.777, 0.2987, 0.7539, 0.2843, 0.7397, 0.2987, 0.7539, 0.2843, 0.777, 0.2987, 0.7628, 0.2987, 0.7539, 0.2976, 0.739, 0.2843, 0.7397, 0.3038, 0.7475, 0.2976, 0.739, 0.2987, 0.7539, 0.2987, 0.7539, 0.2843, 0.777, 0.2843, 0.7397, 0.2843, 0.777, 0.2987, 0.7539, 0.2987, 0.7628, 0.3237, 0.7609, 0.3125, 0.7692, 0.3181, 0.778, 0.3181, 0.778, 0.3125, 0.7692, 0.3119, 0.778, 0.3181, 0.7387, 0.3119, 0.7387, 0.3126, 0.7475, 0.3237, 0.7558, 0.3181, 0.7387, 0.3126, 0.7475, 0.3237, 0.7558, 0.3125, 0.7475, 0.3181, 0.7387, 0.3181, 0.7387, 0.3125, 0.7475, 0.3119, 0.7387, 0.3181, 0.778, 0.3119, 0.778, 0.3125, 0.7692, 0.3237, 0.7609, 0.3181, 0.778, 0.3125, 0.7692, 0.2987, 0.7628, 0.2976, 0.7778, 0.2843, 0.777, 0.3038, 0.7692, 0.2976, 0.7778, 0.2987, 0.7628, 0.3038, 0.7475, 0.2987, 0.7539, 0.2976, 0.739, 0.2987, 0.7539, 0.2843, 0.7397, 0.2976, 0.739, 0.3038, 0.7692, 0.2987, 0.7628, 0.2976, 0.7777, 0.2987, 0.7628, 0.2843, 0.777, 0.2976, 0.7777, 0.3119, 0.7387, 0.2976, 0.739, 0.3038, 0.7475, 0.3126, 0.7475, 0.3119, 0.7387, 0.3038, 0.7475, 0.3125, 0.7692, 0.3038, 0.7692, 0.3119, 0.778, 0.3119, 0.778, 0.3038, 0.7692, 0.2976, 0.7777, 0.3119, 0.778, 0.2976, 0.7778, 0.3038, 0.7692, 0.3125, 0.7692, 0.3119, 0.778, 0.3038, 0.7692, 0.3125, 0.7475, 0.3038, 0.7475, 0.3119, 0.7387, 0.3119, 0.7387, 0.3038, 0.7475, 0.2976, 0.739, 0.3214, 0.76, 0.3043, 0.7666, 0.3117, 0.7666, 0.3214, 0.76, 0.3005, 0.7547, 0.3043, 0.7666, 0.3043, 0.7666, 0.3005, 0.7547, 0.3005, 0.762, 0.3214, 0.76, 0.3117, 0.7501, 0.3005, 0.7547, 0.3117, 0.7501, 0.3043, 0.7501, 0.3005, 0.7547, 0.3214, 0.76, 0.3214, 0.7566, 0.3117, 0.7501, 0.3214, 0.7567, 0.3043, 0.7501, 0.3117, 0.7501, 0.3214, 0.7567, 0.3005, 0.762, 0.3043, 0.7501, 0.3214, 0.7601, 0.3117, 0.7666, 0.3214, 0.7567, 0.3043, 0.7501, 0.3005, 0.762, 0.3005, 0.7547, 0.2969, 0.735, 0.2843, 0.7359, 0.2843, 0.7397, 0.2976, 0.7777, 0.2843, 0.777, 0.2969, 0.7817, 0.3134, 0.7792, 0.3143, 0.7771, 0.3143, 0.7771, 0.3143, 0.7771, 0.3134, 0.7792, 0.3134, 0.7792, 0.2969, 0.7817, 0.2843, 0.777, 0.2843, 0.7808, 0.2969, 0.735, 0.2843, 0.7397, 0.2843, 0.7359, 0.3163, 0.782, 0.3119, 0.778, 0.3105, 0.782, 0.1858, 0.7475, 0.1714, 0.7584, 0.1714, 0.7423, 0.3195, 0.7558, 0.3143, 0.7396, 0.3143, 0.7396, 0.3143, 0.7396, 0.3195, 0.7558, 0.3195, 0.7558, 0.3181, 0.778, 0.3119, 0.778, 0.3163, 0.782, 0.3163, 0.7347, 0.3105, 0.7347, 0.3119, 0.7387, 0.2976, 0.7778, 0.2969, 0.7817, 0.2843, 0.777, 0.2969, 0.7817, 0.2843, 0.7808, 0.2843, 0.777, 0.2843, 0.7808, 0.2969, 0.7817, 0.2969, 0.7817, 0.2969, 0.7817, 0.2843, 0.7808, 0.2843, 0.7808, 0.3181, 0.778, 0.3163, 0.782, 0.3119, 0.778, 0.3163, 0.7347, 0.3119, 0.7387, 0.3105, 0.7347, 0.3163, 0.782, 0.3105, 0.782, 0.3119, 0.778, 0.2969, 0.735, 0.2843, 0.7359, 0.2969, 0.735, 0.2843, 0.7359, 0.2969, 0.735, 0.2843, 0.7359, 0.2976, 0.739, 0.2843, 0.7397, 0.2969, 0.735, 0.2843, 0.777, 0.2695, 0.7695, 0.2695, 0.7584, 0.3181, 0.7387, 0.3163, 0.7347, 0.3119, 0.7387, 0.3143, 0.7396, 0.3134, 0.7375, 0.3134, 0.7375, 0.3134, 0.7375, 0.3143, 0.7396, 0.3143, 0.7396, 0.3181, 0.7387, 0.3119, 0.7387, 0.3163, 0.7347])
me_axe_mesh_001.materials.append(mat_defaultwhite_001)
me_axe_mesh_001.use_remesh_preserve_volume = False
me_axe_mesh_001.use_remesh_preserve_attributes = False
me_axe_mesh_001.use_mirror_vertex_groups = False
me_axe_mesh_001.update()
me_propdisc4_mesh = bpy.data.meshes.new('propdisc4.mesh')
me_propdisc4_mesh.from_pydata([(4.395, 1.6, 0.01286), (4.622, 0.7115, 0.01286), (4.672, -0.204, 0.01286), (4.543, -1.112, 0.01286), (4.239, -1.977, 0.01286), (4.395, 1.6, -0.01243), (4.622, 0.7115, -0.01243), (4.672, -0.204, -0.01243), (4.543, -1.112, -0.01243), (4.239, -1.977, -0.01243), (4.693, -2.201, 0.000107), (4.992, -1.289, 0.000111), (5.104, -0.2519, 0.000112), (5.027, 0.7992, 0.000111), (4.759, 1.754, 0.000107)], [], [(1, 2, 12, 13), (2, 3, 11, 12), (0, 1, 13, 14), (3, 4, 10, 11), (7, 12, 11, 8), (8, 11, 10, 9), (6, 13, 12, 7), (5, 14, 13, 6)])
_uv = me_propdisc4_mesh.uv_layers.new(name='UVMap')
_uv.uv.foreach_set('vector', [0.4427, 0.8089, 0.5007, 0.8179, 0.4988, 0.8865, 0.4357, 0.8814, 0.5007, 0.8179, 0.5583, 0.8118, 0.562, 0.8822, 0.4988, 0.8865, 0.3828, 0.7837, 0.4427, 0.8089, 0.4357, 0.8814, 0.3458, 0.8508, 0.5583, 0.8118, 0.6179, 0.7889, 0.6511, 0.8541, 0.562, 0.8822, 0.501, 0.8182, 0.4982, 0.8834, 0.435, 0.8786, 0.442, 0.809, 0.442, 0.809, 0.435, 0.8786, 0.3459, 0.8503, 0.383, 0.7838, 0.5581, 0.8117, 0.5614, 0.8793, 0.4982, 0.8834, 0.501, 0.8182, 0.6182, 0.7889, 0.6513, 0.8537, 0.5614, 0.8793, 0.5581, 0.8117])
me_propdisc4_mesh.materials.append(mat_defaultwhite_001)
me_propdisc4_mesh.use_remesh_preserve_volume = False
me_propdisc4_mesh.use_remesh_preserve_attributes = False
me_propdisc4_mesh.use_mirror_vertex_groups = False
me_propdisc4_mesh.update()
me_propdisc3_mesh = bpy.data.meshes.new('propdisc3.mesh')
me_propdisc3_mesh.from_pydata([(4.239, -1.977, -0.01243), (4.543, -1.112, -0.01243), (4.672, -0.204, -0.01243), (4.622, 0.7115, -0.01243), (4.395, 1.6, -0.01243), (4.239, -1.977, 0.01286), (4.543, -1.112, 0.01286), (4.672, -0.204, 0.01286), (4.622, 0.7115, 0.01286), (4.395, 1.6, 0.01286), (3.222, 1.173, 0.01286), (3.389, 0.5216, 0.01286), (3.426, -0.1496, 0.01286), (3.331, -0.815, 0.01286), (3.108, -1.449, 0.01286), (3.222, 1.173, -0.01243), (3.389, 0.5216, -0.01243), (3.426, -0.1496, -0.01243), (3.331, -0.815, -0.01243), (3.108, -1.449, -0.01243)], [], [(16, 15, 4, 3), (17, 16, 3, 2), (1, 0, 19, 18), (18, 17, 2, 1), (14, 5, 6, 13), (11, 8, 9, 10), (13, 6, 7, 12), (12, 7, 8, 11)])
_uv = me_propdisc3_mesh.uv_layers.new(name='UVMap')
_uv.uv.foreach_set('vector', [0.5446, 0.7221, 0.5861, 0.7127, 0.6182, 0.7889, 0.5581, 0.8117, 0.5017, 0.7246, 0.5446, 0.7221, 0.5581, 0.8117, 0.501, 0.8182, 0.442, 0.809, 0.383, 0.7838, 0.4193, 0.7074, 0.4601, 0.7193, 0.4601, 0.7193, 0.5017, 0.7246, 0.501, 0.8182, 0.442, 0.809, 0.5862, 0.7126, 0.6179, 0.7889, 0.5583, 0.8118, 0.5446, 0.7221, 0.4604, 0.7192, 0.4427, 0.8089, 0.3828, 0.7837, 0.419, 0.7066, 0.5446, 0.7221, 0.5583, 0.8118, 0.5007, 0.8179, 0.5024, 0.7242, 0.5024, 0.7242, 0.5007, 0.8179, 0.4427, 0.8089, 0.4604, 0.7192])
me_propdisc3_mesh.materials.append(mat_defaultwhite_001)
me_propdisc3_mesh.use_remesh_preserve_volume = False
me_propdisc3_mesh.use_remesh_preserve_attributes = False
me_propdisc3_mesh.use_mirror_vertex_groups = False
me_propdisc3_mesh.update()
me_propdisc2_mesh = bpy.data.meshes.new('propdisc2.mesh')
me_propdisc2_mesh.from_pydata([(3.222, 1.173, 0.01286), (3.389, 0.5216, 0.01286), (3.426, -0.1496, 0.01286), (3.331, -0.815, 0.01286), (3.108, -1.449, 0.01286), (3.222, 1.173, -0.01243), (3.389, 0.5216, -0.01243), (3.426, -0.1496, -0.01243), (3.331, -0.815, -0.01243), (3.108, -1.449, -0.01243), (1.965, -0.9163, -0.01243), (2.106, -0.5154, -0.01243), (2.166, -0.09458, -0.01243), (2.143, 0.3298, -0.01243), (2.037, 0.7416, -0.01243), (1.965, -0.9163, 0.01286), (2.106, -0.5154, 0.01286), (2.166, -0.09458, 0.01286), (2.143, 0.3298, 0.01286), (2.037, 0.7416, 0.01286)], [], [(14, 5, 6, 13), (13, 6, 7, 12), (11, 8, 9, 10), (12, 7, 8, 11), (16, 15, 4, 3), (1, 0, 19, 18), (17, 16, 3, 2), (18, 17, 2, 1)])
_uv = me_propdisc2_mesh.uv_layers.new(name='UVMap')
_uv.uv.foreach_set('vector', [0.5592, 0.6365, 0.5861, 0.7127, 0.5446, 0.7221, 0.5328, 0.6426, 0.5328, 0.6426, 0.5446, 0.7221, 0.5017, 0.7246, 0.5051, 0.6443, 0.4792, 0.6408, 0.4601, 0.7193, 0.4193, 0.7074, 0.4516, 0.6319, 0.5051, 0.6443, 0.5017, 0.7246, 0.4601, 0.7193, 0.4792, 0.6408, 0.5325, 0.6428, 0.559, 0.6361, 0.5862, 0.7126, 0.5446, 0.7221, 0.4604, 0.7192, 0.419, 0.7066, 0.4523, 0.6317, 0.4783, 0.6406, 0.5053, 0.6442, 0.5325, 0.6428, 0.5446, 0.7221, 0.5024, 0.7242, 0.4783, 0.6406, 0.5053, 0.6442, 0.5024, 0.7242, 0.4604, 0.7192])
me_propdisc2_mesh.materials.append(mat_defaultwhite_001)
me_propdisc2_mesh.use_remesh_preserve_volume = False
me_propdisc2_mesh.use_remesh_preserve_attributes = False
me_propdisc2_mesh.use_mirror_vertex_groups = False
me_propdisc2_mesh.update()
me_propdisc1_mesh = bpy.data.meshes.new('propdisc1.mesh')
me_propdisc1_mesh.from_pydata([(-2e-06, 5e-06, 0.01286), (-2e-06, 5e-06, -0.01243), (1.965, -0.9163, -0.01243), (2.106, -0.5154, -0.01243), (2.166, -0.09458, -0.01243), (2.143, 0.3298, -0.01243), (2.037, 0.7416, -0.01243), (1.965, -0.9163, 0.01286), (2.106, -0.5154, 0.01286), (2.166, -0.09458, 0.01286), (2.143, 0.3298, 0.01286), (2.037, 0.7416, 0.01286)], [], [(6, 5, 1), (5, 4, 1), (4, 3, 1), (3, 2, 1), (8, 0, 7), (11, 0, 10), (9, 0, 8), (10, 0, 9)])
_uv = me_propdisc1_mesh.uv_layers.new(name='UVMap')
_uv.uv.foreach_set('vector', [0.5592, 0.6365, 0.5328, 0.6426, 0.511, 0.505, 0.5328, 0.6426, 0.5051, 0.6443, 0.511, 0.505, 0.5051, 0.6443, 0.4792, 0.6408, 0.511, 0.505, 0.4792, 0.6408, 0.4516, 0.6319, 0.511, 0.505, 0.5325, 0.6428, 0.5109, 0.5049, 0.559, 0.6361, 0.4523, 0.6317, 0.5109, 0.5049, 0.4783, 0.6406, 0.5053, 0.6442, 0.5109, 0.5049, 0.5325, 0.6428, 0.4783, 0.6406, 0.5109, 0.5049, 0.5053, 0.6442])
me_propdisc1_mesh.materials.append(mat_defaultwhite_001)
me_propdisc1_mesh.use_remesh_preserve_volume = False
me_propdisc1_mesh.use_remesh_preserve_attributes = False
me_propdisc1_mesh.use_mirror_vertex_groups = False
me_propdisc1_mesh.update()
me_propblur4_mesh = bpy.data.meshes.new('propblur4.mesh')
me_propblur4_mesh.from_pydata([(5.083, 1e-06, -4.4e-05), (5.031, -0.9974, -4.4e-05), (4.731, -2.013, -4.5e-05), (4.321, -1.79, -0.02812), (4.587, -0.9124, -0.02812), (4.677, 1e-06, -0.02812), (4.321, -1.79, 0.0286), (4.587, -0.9124, 0.0286), (4.677, 4e-06, 0.0286)], [], [(5, 0, 1, 4), (4, 1, 2, 3), (1, 0, 8, 7), (7, 6, 2, 1)])
_uv = me_propblur4_mesh.uv_layers.new(name='UVMap')
_uv.uv.foreach_set('vector', [0.4447, 0.1939, 0.4277, 0.1135, 0.5046, 0.1015, 0.5039, 0.1841, 0.5039, 0.1841, 0.5046, 0.1015, 0.5801, 0.1135, 0.5631, 0.1897, 0.5046, 0.1015, 0.5801, 0.1135, 0.5631, 0.1897, 0.5039, 0.1841, 0.5039, 0.1841, 0.4439, 0.1939, 0.4277, 0.1142, 0.5046, 0.1015])
me_propblur4_mesh.materials.append(mat_defaultwhite_001)
me_propblur4_mesh.use_remesh_preserve_volume = False
me_propblur4_mesh.use_remesh_preserve_attributes = False
me_propblur4_mesh.use_mirror_vertex_groups = False
me_propblur4_mesh.update()
me_propblur3_mesh = bpy.data.meshes.new('propblur3.mesh')
me_propblur3_mesh.from_pydata([(4.321, -1.79, -0.02812), (4.587, -0.9124, -0.02812), (4.677, 1e-06, -0.02812), (4.321, -1.79, 0.0286), (4.587, -0.9124, 0.0286), (4.677, 4e-06, 0.0286), (3.429, 2e-06, 0.03118), (3.363, -0.6689, 0.03118), (3.168, -1.312, 0.03118), (3.429, 1e-06, -0.03071), (3.363, -0.6689, -0.03071), (3.168, -1.312, -0.03071)], [], [(10, 9, 2, 1), (1, 0, 11, 10), (7, 4, 5, 6), (8, 3, 4, 7)])
_uv = me_propblur3_mesh.uv_layers.new(name='UVMap')
_uv.uv.foreach_set('vector', [0.5039, 0.2616, 0.4616, 0.2701, 0.4447, 0.1939, 0.5039, 0.1841, 0.5039, 0.1841, 0.5631, 0.1897, 0.5462, 0.2701, 0.5039, 0.2616, 0.5039, 0.2616, 0.5039, 0.1841, 0.5631, 0.1897, 0.5455, 0.2701, 0.4616, 0.2701, 0.4439, 0.1939, 0.5039, 0.1841, 0.5039, 0.2616])
me_propblur3_mesh.materials.append(mat_defaultwhite_001)
me_propblur3_mesh.use_remesh_preserve_volume = False
me_propblur3_mesh.use_remesh_preserve_attributes = False
me_propblur3_mesh.use_mirror_vertex_groups = False
me_propblur3_mesh.update()
me_propblur2_mesh = bpy.data.meshes.new('propblur2.mesh')
me_propblur2_mesh.from_pydata([(3.429, 2e-06, 0.03118), (3.363, -0.6689, 0.03118), (3.168, -1.312, 0.03118), (3.429, 1e-06, -0.03071), (3.363, -0.6689, -0.03071), (3.168, -1.312, -0.03071), (2.003, -0.8298, -0.0348), (2.127, -0.423, -0.0348), (2.168, 1e-06, -0.0348), (2.003, -0.8298, 0.03528), (2.127, -0.423, 0.03528), (2.168, 2e-06, 0.03528)], [], [(8, 3, 4, 7), (7, 4, 5, 6), (1, 0, 11, 10), (10, 9, 2, 1)])
_uv = me_propblur2_mesh.uv_layers.new(name='UVMap')
_uv.uv.foreach_set('vector', [0.4785, 0.3462, 0.4616, 0.2701, 0.5039, 0.2616, 0.5039, 0.342, 0.5039, 0.342, 0.5039, 0.2616, 0.5462, 0.2701, 0.5307, 0.3462, 0.5039, 0.2616, 0.5455, 0.2701, 0.53, 0.3455, 0.5039, 0.3427, 0.5039, 0.3427, 0.4785, 0.3462, 0.4616, 0.2701, 0.5039, 0.2616])
me_propblur2_mesh.materials.append(mat_defaultwhite_001)
me_propblur2_mesh.use_remesh_preserve_volume = False
me_propblur2_mesh.use_remesh_preserve_attributes = False
me_propblur2_mesh.use_mirror_vertex_groups = False
me_propblur2_mesh.update()
me_propblur1_mesh = bpy.data.meshes.new('propblur1.mesh')
me_propblur1_mesh.from_pydata([(-1e-06, 6e-06, 0.03528), (-1e-06, 6e-06, -0.0348), (2.003, -0.8298, -0.0348), (2.127, -0.423, -0.0348), (2.168, 1e-06, -0.0348), (2.003, -0.8298, 0.03528), (2.127, -0.423, 0.03528), (2.168, 2e-06, 0.03528)], [], [(4, 3, 1), (3, 2, 1), (7, 0, 6), (6, 0, 5)])
_uv = me_propblur1_mesh.uv_layers.new(name='UVMap')
_uv.uv.foreach_set('vector', [0.4785, 0.3462, 0.5039, 0.342, 0.5039, 0.4774, 0.5039, 0.342, 0.5307, 0.3462, 0.5039, 0.4774, 0.53, 0.3455, 0.5032, 0.4767, 0.5039, 0.3427, 0.5039, 0.3427, 0.5032, 0.4767, 0.4785, 0.3462])
me_propblur1_mesh.materials.append(mat_defaultwhite_001)
me_propblur1_mesh.use_remesh_preserve_volume = False
me_propblur1_mesh.use_remesh_preserve_attributes = False
me_propblur1_mesh.use_mirror_vertex_groups = False
me_propblur1_mesh.update()
me_blade3_mesh = bpy.data.meshes.new('blade3.mesh')
me_blade3_mesh.from_pydata([(3.414, -0.06975, -0.01376), (3.415, -0.01061, -0.01712), (3.416, 0.0431, -0.01829), (3.417, 0.08845, -0.01155), (3.414, -0.06975, 0.01817), (3.415, -0.0106, 0.0215), (3.416, 0.0431, 0.02265), (3.411, -0.239, 0.005917), (3.411, -0.239, -0.001442), (3.417, 0.08846, 0.01589), (3.417, 0.09548, -0.002941), (3.417, 0.09548, 0.007283), (4.648, -0.07076, -0.01225), (4.649, -0.01362, -0.01546), (4.649, 0.04209, -0.01665), (4.649, 0.08745, -0.0101), (4.648, -0.07075, 0.01879), (4.649, -0.01361, 0.02198), (4.649, 0.0421, 0.02314), (4.647, -0.24, 0.006879), (4.647, -0.24, -0.000271), (4.649, 0.08746, 0.01656), (4.649, 0.09448, -0.001733), (4.649, 0.09448, 0.008201)], [], [(2, 14, 13, 1), (0, 12, 20, 8), (12, 0, 1, 13), (14, 2, 3, 15), (15, 3, 10, 22), (18, 6, 5, 17), (16, 4, 7, 19), (17, 5, 4, 16), (6, 18, 21, 9), (8, 20, 19, 7), (9, 21, 23, 11), (11, 23, 22, 10)])
me_blade3_mesh.polygons.foreach_set('use_smooth', [True] * 12)
_uv = me_blade3_mesh.uv_layers.new(name='UVMap')
_uv.uv.foreach_set('vector', [0.6585, 0.2473, 0.8907, 0.2471, 0.8907, 0.2366, 0.6583, 0.2372, 0.6581, 0.226, 0.8906, 0.2258, 0.8905, 0.194, 0.6576, 0.1942, 0.8906, 0.2258, 0.6581, 0.226, 0.6583, 0.2372, 0.8907, 0.2366, 0.8907, 0.2471, 0.6585, 0.2473, 0.6587, 0.2558, 0.8908, 0.2556, 0.8908, 0.2556, 0.6587, 0.2558, 0.6587, 0.2572, 0.8908, 0.257, 0.8907, 0.2471, 0.6585, 0.2473, 0.6583, 0.2372, 0.8907, 0.2366, 0.8906, 0.2258, 0.6581, 0.226, 0.6576, 0.1942, 0.8905, 0.194, 0.8907, 0.2366, 0.6583, 0.2372, 0.6581, 0.226, 0.8906, 0.2258, 0.6585, 0.2473, 0.8907, 0.2471, 0.8908, 0.2556, 0.6587, 0.2558, 0.6576, 0.1942, 0.8905, 0.194, 0.8905, 0.194, 0.6576, 0.1942, 0.6587, 0.2558, 0.8908, 0.2556, 0.8908, 0.257, 0.6587, 0.2572, 0.6587, 0.2572, 0.8908, 0.257, 0.8908, 0.257, 0.6587, 0.2572])
me_blade3_mesh.materials.append(mat_defaultwhite_001)
me_blade3_mesh.use_remesh_preserve_volume = False
me_blade3_mesh.use_remesh_preserve_attributes = False
me_blade3_mesh.use_mirror_vertex_groups = False
me_blade3_mesh.update()
me_blade2_mesh = bpy.data.meshes.new('blade2.mesh')
me_blade2_mesh.from_pydata([(2.148, -0.06872, -0.01532), (2.15, -0.007531, -0.01881), (2.151, 0.04412, -0.01998), (2.153, 0.08948, -0.01303), (2.148, -0.06872, 0.01754), (2.15, -0.007521, 0.02101), (2.151, 0.04413, 0.02216), (2.143, -0.238, 0.004931), (2.143, -0.238, -0.002642), (2.153, 0.08949, 0.0152), (2.153, 0.09651, -0.004179), (2.153, 0.09651, 0.006342), (3.414, -0.06975, -0.01376), (3.415, -0.01061, -0.01712), (3.416, 0.0431, -0.01829), (3.417, 0.08845, -0.01155), (3.414, -0.06975, 0.01817), (3.415, -0.0106, 0.0215), (3.416, 0.0431, 0.02265), (3.411, -0.239, 0.005917), (3.411, -0.239, -0.001442), (3.417, 0.08846, 0.01589), (3.417, 0.09548, -0.002941), (3.417, 0.09548, 0.007283)], [], [(2, 14, 13, 1), (0, 12, 20, 8), (12, 0, 1, 13), (14, 2, 3, 15), (15, 3, 10, 22), (18, 6, 5, 17), (16, 4, 7, 19), (17, 5, 4, 16), (6, 18, 21, 9), (8, 20, 19, 7), (9, 21, 23, 11), (11, 23, 22, 10)])
me_blade2_mesh.polygons.foreach_set('use_smooth', [True] * 12)
_uv = me_blade2_mesh.uv_layers.new(name='UVMap')
_uv.uv.foreach_set('vector', [0.4146, 0.25, 0.6527, 0.2498, 0.6525, 0.2397, 0.4143, 0.2403, 0.4139, 0.2288, 0.6523, 0.2286, 0.6518, 0.1967, 0.413, 0.1969, 0.6523, 0.2286, 0.4139, 0.2288, 0.4143, 0.2403, 0.6525, 0.2397, 0.6527, 0.2498, 0.4146, 0.25, 0.4149, 0.2586, 0.6529, 0.2584, 0.6529, 0.2584, 0.4149, 0.2586, 0.4149, 0.2599, 0.6529, 0.2597, 0.6527, 0.2498, 0.4146, 0.25, 0.4143, 0.2403, 0.6525, 0.2397, 0.6523, 0.2286, 0.4139, 0.2288, 0.413, 0.1969, 0.6518, 0.1967, 0.6525, 0.2397, 0.4143, 0.2403, 0.4139, 0.2288, 0.6523, 0.2286, 0.4146, 0.25, 0.6527, 0.2498, 0.6529, 0.2584, 0.4149, 0.2586, 0.413, 0.1969, 0.6518, 0.1967, 0.6518, 0.1967, 0.413, 0.1969, 0.4149, 0.2586, 0.6529, 0.2584, 0.6529, 0.2597, 0.4149, 0.2599, 0.4149, 0.2599, 0.6529, 0.2597, 0.6529, 0.2597, 0.4149, 0.2599])
me_blade2_mesh.materials.append(mat_defaultwhite_001)
me_blade2_mesh.use_remesh_preserve_volume = False
me_blade2_mesh.use_remesh_preserve_attributes = False
me_blade2_mesh.use_mirror_vertex_groups = False
me_blade2_mesh.update()

# ---- objects
ob_blade4 = bpy.data.objects.new('blade4', me_blade4_mesh_001)
ob_blade1 = bpy.data.objects.new('blade1', me_blade1_mesh_001)
ob_axe = bpy.data.objects.new('axe', me_axe_mesh_001)
ob_propdisc4 = bpy.data.objects.new('propdisc4', me_propdisc4_mesh)
ob_propdisc3 = bpy.data.objects.new('propdisc3', me_propdisc3_mesh)
ob_propdisc2 = bpy.data.objects.new('propdisc2', me_propdisc2_mesh)
ob_propdisc1 = bpy.data.objects.new('propdisc1', me_propdisc1_mesh)
ob_propblur4 = bpy.data.objects.new('propblur4', me_propblur4_mesh)
ob_propblur3 = bpy.data.objects.new('propblur3', me_propblur3_mesh)
ob_propblur2 = bpy.data.objects.new('propblur2', me_propblur2_mesh)
ob_propblur1 = bpy.data.objects.new('propblur1', me_propblur1_mesh)
ob_blade3 = bpy.data.objects.new('blade3', me_blade3_mesh)
ob_blade2 = bpy.data.objects.new('blade2', me_blade2_mesh)
ob_lamp = bpy.data.objects.new('Lamp', light_lamp)
ob_camera = bpy.data.objects.new('Camera', cam_camera)

# ---- transforms, parenting, visibility, modifiers, constraints
ob_blade4.location = (0.0, 0.0, 0.0)
ob_blade4.lineart.crease_threshold = 0.0
ob_blade1.location = (0.0, 0.0, 0.0)
ob_blade1.lineart.crease_threshold = 0.0
ob_axe.location = (0.0, 0.0, 0.0)
ob_axe.lineart.crease_threshold = 0.0
ob_propdisc4.location = (0.0, 0.0, 0.0)
ob_propdisc4.lineart.crease_threshold = 0.0
_m = ob_propdisc4.modifiers.new('Auto Smooth', 'NODES')
_m.node_group = ng_auto_smooth
_gi = [s.identifier for s in ng_auto_smooth.interface.items_tree if s.item_type == 'SOCKET' and s.in_out == 'INPUT']
_m[_gi[1]] = 0.5236  # Angle
ob_propdisc3.location = (0.0, 0.0, 0.0)
ob_propdisc3.lineart.crease_threshold = 0.0
_m = ob_propdisc3.modifiers.new('Auto Smooth', 'NODES')
_m.node_group = ng_auto_smooth
_gi = [s.identifier for s in ng_auto_smooth.interface.items_tree if s.item_type == 'SOCKET' and s.in_out == 'INPUT']
_m[_gi[1]] = 0.5236  # Angle
ob_propdisc2.location = (0.0, 0.0, 0.0)
ob_propdisc2.lineart.crease_threshold = 0.0
_m = ob_propdisc2.modifiers.new('Auto Smooth', 'NODES')
_m.node_group = ng_auto_smooth
_gi = [s.identifier for s in ng_auto_smooth.interface.items_tree if s.item_type == 'SOCKET' and s.in_out == 'INPUT']
_m[_gi[1]] = 0.5236  # Angle
ob_propdisc1.location = (0.0, 0.0, 0.0)
ob_propdisc1.lineart.crease_threshold = 0.0
_m = ob_propdisc1.modifiers.new('Auto Smooth', 'NODES')
_m.node_group = ng_auto_smooth
_gi = [s.identifier for s in ng_auto_smooth.interface.items_tree if s.item_type == 'SOCKET' and s.in_out == 'INPUT']
_m[_gi[1]] = 0.5236  # Angle
ob_propblur4.location = (0.0, 0.0, 0.0)
ob_propblur4.lineart.crease_threshold = 0.0
_m = ob_propblur4.modifiers.new('Auto Smooth', 'NODES')
_m.node_group = ng_auto_smooth
_gi = [s.identifier for s in ng_auto_smooth.interface.items_tree if s.item_type == 'SOCKET' and s.in_out == 'INPUT']
_m[_gi[1]] = 0.5236  # Angle
ob_propblur3.location = (0.0, 0.0, 0.0)
ob_propblur3.lineart.crease_threshold = 0.0
_m = ob_propblur3.modifiers.new('Auto Smooth', 'NODES')
_m.node_group = ng_auto_smooth
_gi = [s.identifier for s in ng_auto_smooth.interface.items_tree if s.item_type == 'SOCKET' and s.in_out == 'INPUT']
_m[_gi[1]] = 0.5236  # Angle
ob_propblur2.location = (0.0, 0.0, 0.0)
ob_propblur2.lineart.crease_threshold = 0.0
_m = ob_propblur2.modifiers.new('Auto Smooth', 'NODES')
_m.node_group = ng_auto_smooth
_gi = [s.identifier for s in ng_auto_smooth.interface.items_tree if s.item_type == 'SOCKET' and s.in_out == 'INPUT']
_m[_gi[1]] = 0.5236  # Angle
ob_propblur1.location = (0.0, 0.0, 0.0)
ob_propblur1.lineart.crease_threshold = 0.0
_m = ob_propblur1.modifiers.new('Auto Smooth', 'NODES')
_m.node_group = ng_auto_smooth
_gi = [s.identifier for s in ng_auto_smooth.interface.items_tree if s.item_type == 'SOCKET' and s.in_out == 'INPUT']
_m[_gi[1]] = 0.5236  # Angle
ob_blade3.location = (0.0, 0.0, 0.0)
ob_blade3.lineart.crease_threshold = 0.0
_m = ob_blade3.modifiers.new('Auto Smooth', 'NODES')
_m.node_group = ng_auto_smooth
_gi = [s.identifier for s in ng_auto_smooth.interface.items_tree if s.item_type == 'SOCKET' and s.in_out == 'INPUT']
_m[_gi[1]] = 0.7854  # Angle
ob_blade2.location = (0.0, 0.0, 0.0)
ob_blade2.lineart.crease_threshold = 0.0
_m = ob_blade2.modifiers.new('Auto Smooth', 'NODES')
_m.node_group = ng_auto_smooth
_gi = [s.identifier for s in ng_auto_smooth.interface.items_tree if s.item_type == 'SOCKET' and s.in_out == 'INPUT']
_m[_gi[1]] = 0.7854  # Angle
ob_lamp.location = (4.076, 1.005, 5.904)
ob_lamp.rotation_euler = (0.6503, 0.05522, 1.866)
ob_lamp.lock_rotations_4d = False
ob_lamp.empty_display_type = 'ARROWS'
ob_lamp.color = (0.0, 0.0, 0.0, 0.0)
ob_lamp.lineart.crease_threshold = 0.0
ob_camera.location = (7.481, -6.508, 5.344)
ob_camera.rotation_euler = (1.109, 0.01082, 0.8149)
ob_camera.lock_rotations_4d = False
ob_camera.empty_display_type = 'ARROWS'
ob_camera.color = (0.0, 0.0, 0.0, 0.0)
ob_camera.display_type = 'WIRE'
ob_camera.lineart.crease_threshold = 0.0

# ---- collection membership
col_collection_1.objects.link(ob_blade4)
col_collection_1.objects.link(ob_blade1)
col_collection_1.objects.link(ob_axe)
col_collection_1.objects.link(ob_propdisc4)
col_collection_1.objects.link(ob_propdisc3)
col_collection_1.objects.link(ob_propdisc2)
col_collection_1.objects.link(ob_propdisc1)
col_collection_1.objects.link(ob_propblur4)
col_collection_1.objects.link(ob_propblur3)
col_collection_1.objects.link(ob_propblur2)
col_collection_1.objects.link(ob_propblur1)
col_collection_1.objects.link(ob_blade3)
col_collection_1.objects.link(ob_blade2)
col_collection_1.objects.link(ob_lamp)
col_collection_1.objects.link(ob_camera)

# ---- scene / render settings (as saved in the file)
scene.camera = ob_camera
scene.frame_start = 1; scene.frame_end = 250; scene.frame_set(1)
scene.render.engine = 'BLENDER_EEVEE_NEXT'
scene.render.image_settings.compression = 90
scene.render.resolution_percentage = 50
scene.render.dither_intensity = 0.0
scene.cycles.use_denoising = False
scene.cycles.samples = 10
scene.cycles.sampling_pattern = 'TABULATED_SOBOL'
scene.cycles.light_sampling_threshold = 0.0
scene.cycles.use_adaptive_sampling = False
scene.cycles.use_light_tree = False
scene.cycles.blur_glossy = 0.0
scene.cycles.volume_bounces = 1
scene.cycles.pixel_filter_type = 'GAUSSIAN'
scene.cycles.sample_clamp_indirect = 0.0
scene.view_settings.view_transform = 'Standard'
bpy.context.view_layer.update()
